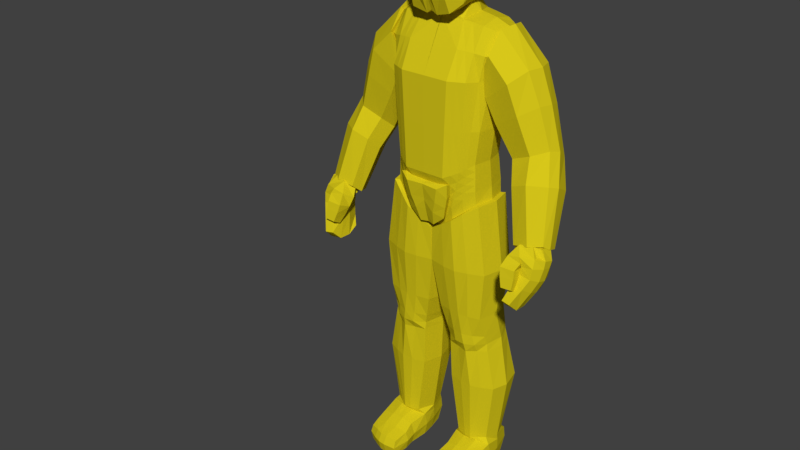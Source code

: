 # Source: spartan_shield.blend  (saved by Blender 2.79.0; exported with 4.5.12 LTS)
import bpy
from mathutils import Matrix  # noqa: F401  (used for matrix-valued properties, if any)

bpy.ops.wm.read_factory_settings(use_empty=True)
scene = bpy.context.scene
scene.name = 'Scene'

# ---- collections
col_collection_1 = bpy.data.collections.new('Collection 1'); scene.collection.children.link(col_collection_1)

# ---- materials (node trees are filled in below, after node groups)
mat_material = bpy.data.materials.new('Material')
mat_material.alpha_threshold = 0.0
mat_material.use_transparent_shadow = False
mat_material.diffuse_color = (0.6825, 0.5724, 0.01018, 1.0)
mat_material.roughness = 0.5
mat_material.line_color = (0.0, 0.0, 0.0, 1.0)

# ---- material node trees

# ---- world
world_world = bpy.data.worlds.new('World'); scene.world = world_world
world_world.color = (0.05088, 0.05088, 0.05088)
world_world.use_sun_shadow = False
world_world.sun_shadow_jitter_overblur = 0.0
world_world.cycles.sampling_method = 'MANUAL'

# ---- meshes
me_cube_001 = bpy.data.meshes.new('Cube.001')
me_cube_001.from_pydata([(0.2054, -0.1247, 1.868), (0.09511, -0.08935, 1.514), (0.1122, 0.08661, 1.558), (0.09622, -0.2713, 1.683), (0.0923, -0.258, 1.893), (0.2069, -0.1243, 1.733), (0.1651, -0.1861, 1.855), (0.1813, -0.2004, 1.732), (0.1012, 0.1175, 1.588), (0.1699, -0.1975, 1.886), (0.08791, -0.2113, 1.96), (-0.03841, -0.1041, 2.055), (-0.03819, 0.08399, 2.063), (-0.01745, -0.1172, 1.493), (0.01395, 0.14, 1.556), (0.1056, -0.01343, 1.52), (0.09802, -0.281, 1.78), (-0.00173, -0.2998, 1.634), (0.009189, -0.2785, 1.9), (0.2096, -0.1358, 1.788), (-0.03627, 0.1847, 1.692), (-0.03753, 0.1993, 1.9), (0.1352, -0.1857, 1.937), (0.1786, -0.2127, 1.787), (-0.01363, 0.136, 1.576), (-0.03812, 0.1541, 1.993), (-0.02, -0.2329, 1.49), (-0.01493, -0.2236, 1.975), (-0.03822, -0.005193, 2.09), (0.01025, -0.3056, 1.775), (-0.0363, 0.2129, 1.796), (0.335, -0.1393, 0.2325), (0.4079, -0.01466, 1.351), (0.3352, 0.163, 0.2356), (0.3966, 0.1817, 1.348), (-0.01121, 0.2536, -0.01336), (0.008618, 0.2461, 1.431), (-0.01346, -0.161, -0.05703), (0.001286, -0.1124, 1.424), (0.3601, 0.133, 0.6874), (0.3291, 0.1337, 0.4405), (0.3911, -0.07214, 1.06), (0.3614, -0.1478, 0.6896), (0.33, -0.145, 0.4386), (3.353e-05, -0.3021, 1.048), (5.127e-05, -0.296, 0.6914), (-0.0002009, -0.2885, 0.3396), (0.009943, 0.3772, 1.044), (0.009333, 0.3877, 0.6895), (0.01006, 0.3312, 0.3428), (0.1137, 0.2439, 1.41), (0.04448, -0.1876, -0.05747), (0.03676, 0.2844, -0.03341), (0.1685, -0.1031, 1.414), (0.1583, -0.2867, 0.3381), (0.1726, -0.2948, 0.6909), (0.1634, 0.2695, 0.3448), (0.1604, 0.3603, 0.6724), (0.1566, 0.3193, 1.045), (0.08107, -0.09571, 1.458), (0.003258, -0.1003, 1.45), (0.01051, 0.1443, 1.557), (0.1271, 0.09234, 1.554), (0.02832, 0.1959, -0.09932), (0.03106, -0.156, -0.1056), (0.3406, -0.1349, 0.1315), (0.3438, 0.1574, 0.1318), (0.3181, 0.2005, 1.39), (0.1912, -0.2173, 0.09887), (0.2554, 0.2048, 0.3913), (0.2868, 0.309, 0.6759), (0.3164, 0.2501, 1.036), (0.1942, 0.2771, 0.1117), (0.3185, -0.08699, 1.393), (0.2565, -0.2319, 0.387), (0.2803, -0.2372, 0.689), (0.1904, 0.2395, 0.009399), (0.1847, -0.1933, 0.002043), (0.3648, 0.01235, 0.2386), (0.426, 0.08044, 1.367), (0.002415, 0.03577, -0.08218), (0.3569, -0.006786, 0.4387), (0.3876, -0.008815, 0.6854), (0.4196, 0.04152, 1.007), (0.1894, 0.06987, 1.44), (-0.0003894, 0.04973, -0.06057), (0.4144, 0.2152, 1.202), (0.1475, 0.02154, 1.526), (0.3755, 0.01219, 0.1374), (0.003429, 0.01875, -0.1053), (0.3244, 0.05511, 1.422), (0.0006314, -0.2048, 1.243), (0.009922, 0.3462, 1.235), (0.1951, -0.2043, 1.242), (0.1899, 0.2823, 1.249), (0.3101, -0.1709, 1.23), (0.3143, 0.2363, 1.227), (0.3891, 0.1633, 1.058), (0.416, -0.1158, 1.214), (0.911, -0.1327, -0.006327), (0.9014, -0.1654, 0.0206), (0.8446, -0.08963, -0.06514), (0.7845, -0.1099, -0.07354), (0.8427, -0.2127, 0.02135), (0.7618, -0.2003, -0.008549), (0.7628, -0.1611, -0.0563), (0.9064, -0.09604, -0.02987), (0.8742, -0.0627, 0.002036), (0.8796, -0.2211, 0.029), (0.8337, -0.06261, -0.01813), (0.7921, -0.2251, 0.01747), (0.7484, -0.1802, -0.009875), (0.7528, -0.1472, -0.0466), (0.9253, -0.128, 0.01448), (0.9276, -0.2008, 0.01722), (0.7741, -0.1902, -0.06222), (0.9228, -0.2422, -0.02997), (0.9394, -0.2185, -0.03894), (0.7643, -0.1618, -0.07597), (0.3328, 0.1472, 0.3397), (0.333, -0.1416, 0.3355), (-0.03854, -0.2097, 0.1614), (0.002843, 0.3264, 0.1605), (0.1074, 0.3211, 0.1624), (0.2258, -0.2242, 0.2409), (0.2271, 0.2546, 0.2549), (0.361, 0.002786, 0.3389), (0.3347, 0.1542, 0.2862), (0.3343, -0.14, 0.2827), (-0.03858, -0.1867, 0.06887), (-0.002656, 0.3128, 0.0599), (0.07583, 0.3056, 0.06806), (0.2091, -0.2208, 0.1692), (0.2128, 0.2578, 0.1823), (0.363, 0.007495, 0.2871), (0.3306, 0.1408, 0.3926), (0.3318, -0.1428, 0.388), (-0.02307, -0.2554, 0.2678), (0.006394, 0.3217, 0.2573), (0.1352, 0.307, 0.2589), (0.1174, -0.2625, 0.2764), (0.2423, -0.2271, 0.3126), (0.2387, 0.2297, 0.3298), (0.3589, -0.001899, 0.3904), (0.3665, 0.1923, 1.364), (0.2617, -0.1819, 0.1647), (0.2922, 0.1702, 0.4173), (0.322, 0.1664, 0.6868), (0.2614, -0.17, 0.06269), (0.264, 0.2227, 0.1737), (0.3719, -0.04998, 1.367), (0.2927, -0.1905, 0.413), (0.3216, -0.1931, 0.6896), (0.2674, 0.2034, 0.06799), (0.3829, 0.06755, 1.391), (0.3642, 0.2285, 1.206), (0.3472, 0.2195, 1.035), (0.3741, -0.1403, 1.213), (0.2783, -0.1858, 0.2877), (0.2772, 0.2048, 0.2981), (0.2714, 0.2097, 0.2348), (0.2706, -0.1835, 0.2252), (0.2861, -0.1875, 0.35), (0.2817, 0.1893, 0.3612), (0.1225, 0.2827, 0.04111), (0.2384, -0.0923, 1.407), (0.209, -0.2595, 0.3627), (0.2276, -0.2666, 0.6899), (0.1147, 0.2309, -0.05263), (0.2131, 0.2201, 1.403), (0.1354, -0.2029, 0.02373), (0.2085, 0.2383, 0.3672), (0.2204, 0.3303, 0.6599), (0.1099, -0.1852, -0.05771), (0.2465, 0.06244, 1.434), (0.2505, 0.2527, 1.249), (0.2513, -0.1882, 1.237), (0.17, 0.2869, 0.2076), (0.1817, -0.2232, 0.1956), (0.1607, -0.2129, 0.1131), (0.1451, 0.2824, 0.1257), (0.1879, 0.2679, 0.2959), (0.1931, -0.2453, 0.2837), (0.1885, -0.3014, 1.047), (0.2461, -0.2738, 1.047), (0.3506, -0.1618, 1.04), (0.303, -0.2447, 1.046), (-0.02365, -0.2575, 0.05302), (-0.01765, -0.2238, -0.06045), (0.05616, -0.2449, -0.06397), (0.07476, -0.2808, 0.05), (-0.01672, -0.3041, 0.259), (-0.02234, -0.2815, 0.1451), (0.1292, -0.3161, 0.2569), (0.1051, -0.2991, 0.1416), (0.1883, -0.2684, 0.1824), (0.1675, -0.2579, 0.09955), (0.1976, -0.2842, 0.2983), (0.1454, -0.2433, 0.01), (0.3647, -0.2648, -2.168), (0.2665, -0.2785, -1.97), (0.367, -0.2814, -1.971), (0.2663, -0.2648, -2.168), (0.48, -0.1706, -2.053), (0.1512, -0.2611, -2.062), (0.3156, -0.1709, -2.167), (0.3153, -0.1894, -1.94), (0.459, -0.2651, -2.148), (0.1698, -0.269, -1.991), (0.4592, -0.183, -1.959), (0.1853, -0.1699, -2.147), (0.35, 0.2668, -2.035), (0.4799, -0.2656, -2.062), (0.2745, -0.4199, -2.068), (0.1626, -0.169, -2.053), (0.3898, -0.3903, -2.069), (0.2812, 0.2668, -2.035), (0.3157, 0.2668, -2.035), (0.3329, -0.4125, -2.068), (0.3157, -0.2652, -2.169), (0.3168, -0.2797, -1.97), (0.3156, 0.08008, -2.167), (0.3578, 0.08014, -2.167), (0.3156, -0.02511, -2.163), (0.3655, -0.02494, -2.163), (0.3193, -0.07607, -1.914), (0.2627, -0.07677, -1.916), (0.327, -0.3865, -2.004), (0.3805, -0.3658, -2.004), (0.328, -0.393, -2.15), (0.2715, -0.3976, -2.153), (0.319, 0.2524, -1.937), (0.2805, 0.2527, -1.938), (0.3156, 0.2144, -2.159), (0.3502, 0.2143, -2.158), (0.167, 0.09277, -2.038), (0.2734, 0.08013, -2.167), (0.4642, 0.09272, -2.038), (0.1512, -0.01839, -2.038), (0.4798, -0.01574, -2.038), (0.2656, -0.02501, -2.163), (0.3738, -0.06895, -1.908), (0.4696, -0.03858, -1.926), (0.4642, 0.09134, -1.951), (0.4609, -0.02124, -2.141), (0.4591, -0.1712, -2.146), (0.1587, -0.04013, -1.933), (0.1851, -0.1831, -1.958), (0.1695, -0.02331, -2.14), (0.1869, 0.08806, -2.146), (0.271, -0.3907, -2.002), (0.3816, -0.3692, -2.153), (0.4554, -0.3365, -2.145), (0.4662, -0.3482, -2.072), (0.4578, -0.3341, -2.016), (0.4588, -0.2762, -1.99), (0.4442, 0.08807, -2.146), (0.4188, 0.2091, -2.147), (0.4236, 0.2512, -2.034), (0.4254, 0.2341, -1.935), (0.3572, 0.2501, -1.931), (0.281, 0.2143, -2.158), (0.2124, 0.2091, -2.147), (0.2075, 0.2512, -2.034), (0.2061, 0.2369, -1.944), (0.1667, 0.09096, -1.954), (0.1814, -0.3883, -2.012), (0.1765, -0.4092, -2.07), (0.1831, -0.3964, -2.143), (0.1711, -0.2625, -2.147), (0.4602, 0.05628, -0.9263), (0.05814, 0.05259, -0.9484), (0.4749, 0.07424, -1.061), (0.07779, 0.07204, -1.08), (0.2705, 0.2479, -0.9179), (0.2688, -0.1619, -0.9344), (0.2901, 0.2671, -1.066), (0.2915, -0.1348, -1.089), (0.3272, -0.1149, -1.394), (0.2397, -0.1096, -1.395), (0.3261, 0.3042, -1.392), (0.4061, 0.2783, -1.391), (0.229, 0.238, -0.3917), (0.3279, 0.2124, -0.3908), (0.2278, -0.2187, -0.3924), (0.1268, -0.2115, -0.3922), (0.2833, -0.1531, -1.02), (0.2026, -0.1447, -1.021), (0.2828, 0.2587, -0.9954), (0.3494, 0.2316, -0.9945), (0.2411, -0.1739, -0.7646), (0.1604, -0.1664, -0.7661), (0.2434, 0.2246, -0.7533), (0.3221, 0.1991, -0.7536), (0.1944, -0.2263, 0.0009551), (0.1053, -0.2148, -0.05774), (0.1978, 0.2712, 0.0063), (0.2733, 0.2338, 0.06694), (0.3264, 0.237, -1.891), (0.3725, 0.2144, -1.881), (0.3262, -0.08731, -1.901), (0.2763, -0.08534, -1.898), (0.0879, 0.07204, -1.399), (0.4071, -0.08808, -1.393), (0.5357, 0.07262, -1.389), (0.24, 0.2981, -1.392), (0.4962, 0.2371, -1.39), (0.4954, -0.04763, -1.391), (0.1341, -0.08615, -1.396), (0.1223, 0.2341, -1.071), (0.1258, 0.229, -0.3919), (0.4814, 0.01223, -0.3882), (0.3244, -0.1916, -0.3915), (-0.04683, 0.007143, -0.3905), (0.07625, 0.07424, -1.017), (0.3582, -0.1211, -1.016), (0.4623, 0.07786, -0.996), (0.2105, 0.2516, -0.9971), (0.4208, 0.1931, -0.9947), (0.4348, 0.2, -1.063), (0.4281, -0.05425, -1.009), (0.4362, -0.05834, -1.072), (0.1164, -0.09318, -1.02), (0.1221, -0.09613, -1.083), (0.1223, 0.2277, -1.003), (0.1009, 0.2147, -0.9313), (0.01367, 0.007147, -0.7747), (0.3181, -0.1625, -0.7654), (0.4544, 0.01113, -0.7614), (0.161, 0.2163, -0.754), (0.4138, 0.1574, -0.7565), (0.4193, 0.1814, -0.9204), (0.4104, -0.1357, -0.7664), (0.4232, -0.0789, -0.9366), (0.05752, -0.1403, -0.771), (0.09886, -0.1075, -0.9459), (0.05507, 0.1874, -0.7627), (-0.003983, 0.1987, -0.3911), (-0.02981, 0.01984, -0.1057), (0.2693, -0.2001, 0.06302), (0.4121, 0.01218, 0.1374), (0.01198, 0.24, -0.1147), (0.1055, 0.2577, -0.05355), (0.3744, 0.176, 0.1317), (0.4419, 0.1693, -0.39), (0.374, -0.152, 0.1318), (0.4407, -0.1461, -0.3902), (0.0111, -0.199, -0.1194), (-0.002284, -0.1849, -0.3908), (0.1334, 0.2735, -1.394), (0.202, -0.06705, -1.89), (0.16, 0.07759, -1.907), (0.1961, 0.2118, -1.892), (0.2759, 0.2355, -1.889), (0.4351, -0.02538, -1.88), (0.3718, -0.06567, -1.887), (0.4386, 0.1709, -1.886), (0.4678, 0.07747, -1.902), (0.3652, -0.1709, -2.166), (0.2715, -0.1892, -1.94), (0.3651, -0.1895, -1.94), (0.2717, -0.1709, -2.166), (0.195, 0.2405, -0.9199), (0.3435, -0.1324, -0.9367), (0.1885, -0.1485, -0.938), (0.341, 0.2213, -0.9176), (0.2163, 0.2601, -1.068), (0.3647, -0.08884, -1.082), (0.2123, -0.1113, -1.088), (0.3586, 0.2405, -1.065), (0.4515, 0.08008, 1.396), (0.4174, -0.03156, 1.378), (0.3078, 0.04032, 0.9782), (0.3104, -0.1188, 1.033), (0.4131, 0.1995, 1.374), (0.3882, 0.2525, 1.207), (0.6787, 0.08156, 1.152), (0.6469, -0.03402, 1.149), (0.5431, 0.2608, 1.059), (0.3726, 0.2052, 0.9214), (0.5666, -0.1584, 1.071), (0.3768, -0.1218, 0.9209), (0.3449, 0.04008, 0.8626), (0.6364, 0.2127, 1.143), (0.4507, -0.09962, 0.7534), (0.4142, 0.03138, 0.6855), (0.5355, 0.03394, 0.4398), (0.7283, 0.2057, 0.8845), (0.767, 0.08146, 0.9157), (0.8505, 0.08501, 0.6044), (0.3067, 0.1992, 1.031), (0.4098, -0.1534, 1.227), (0.8177, 0.00842, 0.6214), (0.72, 0.215, 0.4737), (0.6005, 0.169, 0.4135), (0.7277, -0.09164, 0.5939), (0.5762, -0.0672, 0.5284), (0.8205, 0.194, 0.531), (0.5975, -0.05938, 0.2812), (0.701, -0.1544, -0.06689), (0.9224, -0.01903, 0.3958), (0.9591, -0.1365, -0.00318), (0.7787, 0.1258, 0.2605), (0.9003, 0.11, 0.3285), (0.9405, -0.04712, -0.03877), (0.6189, 0.2387, 0.8059), (0.4518, 0.1895, 0.7163), (0.6361, -0.1314, 0.8599), (0.7356, -0.01703, 0.9178), (0.9343, -0.1888, 0.03077), (0.8537, -0.03933, -0.08452), (0.7436, -0.05958, -0.08961), (0.8477, -0.2517, 0.02614), (0.7261, -0.2306, -0.004904), (0.635, -0.15, 0.372), (0.6735, 0.09356, 0.2452), (0.7625, -0.1753, 0.4248), (0.8864, -0.08704, 0.4151), (0.1189, 0.2416, 1.906), (-0.01099, 0.2668, 1.918), (0.1183, 0.2006, 2.015), (0.2058, 0.177, 1.89), (0.1252, 0.2487, 1.79), (0.2564, -0.1331, 1.901), (0.2748, -0.006662, 1.931), (0.2164, -0.2043, 1.893), (0.2394, -0.1461, 1.786), (0.1407, -0.09652, 1.481), (0.1294, -0.006408, 1.487), (0.2407, -0.09758, 1.607), (0.1489, -0.2311, 1.474), (0.01412, -0.09142, 1.457), (0.1318, -0.1309, 2.096), (0.1423, -0.005074, 2.132), (-0.01627, -0.1374, 2.118), (0.1145, -0.2369, 2.002), (0.1312, 0.1166, 2.099), (-0.01411, 0.1224, 2.124), (0.2278, 0.1025, 2.014), (0.159, 0.08015, 1.512), (0.1417, 0.1658, 1.573), (0.2485, 0.06599, 1.593), (0.1324, -0.3041, 1.661), (0.229, -0.2153, 1.716), (0.03883, -0.3098, 1.617), (0.2603, -0.1298, 1.694), (0.2665, -0.01483, 1.663), (0.2713, 0.08487, 1.676), (0.2382, 0.1574, 1.69), (0.2596, 0.1105, 1.785), (0.2574, 0.1071, 1.904), (0.1367, 0.2235, 1.676), (-0.001328, 0.2476, 1.669), (-0.01392, 0.2143, 2.032), (0.1888, 0.1653, 1.972), (0.2169, 0.1757, 1.787), (0.2188, 0.1376, 1.618), (0.2358, -0.01431, 1.588), (0.2476, -0.005625, 2.036), (0.1734, -0.2084, 1.97), (0.22, -0.1791, 1.541), (0.04051, -0.2197, 1.445), (-0.0009844, 0.1754, 1.555), (-0.01503, -0.2484, 2.017), (-0.01336, -0.004294, 2.162), (0.003122, 0.2802, 1.793), (0.2715, -0.1253, 1.914), (0.2972, -0.005194, 1.926), (0.283, -0.1363, 1.785), (0.2727, -0.123, 1.68), (0.2866, -0.01331, 1.666), (0.2826, 0.08535, 1.672), (0.2813, 0.1064, 1.783), (0.2671, 0.1068, 1.912), (0.3125, -0.009213, 1.785), (0.161, 0.424, 1.045), (0.1455, 0.462, 0.6679), (0.1717, 0.3341, 1.247), (0.2197, 0.4449, 0.6608), (0.2799, 0.4208, 0.6635), (0.2464, 0.401, 1.044), (0.3127, 0.362, 1.039), (0.3221, 0.28, 1.233), (0.2537, 0.3105, 1.246), (0.9304, -0.2745, -0.03313), (0.9359, -0.3026, -0.08995), (0.9163, -0.04416, -0.09982), (0.9303, -0.06015, -0.1469), (0.8129, -0.1068, -0.316), (0.8887, -0.1145, -0.333), (0.9229, -0.2845, -0.2815), (0.8938, -0.3527, -0.2399), (0.9238, -0.08724, -0.2377), (0.9277, -0.3154, -0.1679), (0.8361, -0.08195, -0.2276), (0.7729, -0.4076, -0.34), (0.8124, -0.3443, -0.2206), (0.9617, -0.2548, -0.1962), (0.8377, -0.3146, -0.1552), (0.8105, -0.0507, -0.1152), (0.8455, -0.05813, -0.1545), (0.7789, -0.2077, -0.2707), (0.8491, -0.2458, -0.4282), (0.83, -0.1541, -0.3992), (0.796, -0.1797, -0.198), (0.767, -0.1519, -0.377), (0.7411, -0.1251, -0.02089), (0.8273, -0.03071, -0.04051), (0.7572, -0.3358, -0.4096), (0.8804, -0.2276, 0.03716), (0.7869, -0.249, 0.02644), (0.898, -0.03493, -0.01207), (0.849, -0.3098, -0.09707), (0.9741, -0.2241, -0.1095), (0.7991, -0.1574, -0.1406), (0.9217, -0.2136, -0.3068), (0.9622, -0.1848, -0.2159), (0.779, -0.2735, -0.25), (0.8506, -0.3389, -0.4206), (0.7967, -0.25, -0.177), (0.7308, -0.1822, -0.009259), (0.7555, -0.241, -0.4129), (0.951, -0.1195, 0.007645), (0.9404, -0.199, 0.02041), (0.9742, -0.1532, -0.1273), (0.7993, -0.2274, -0.1236), (0.9793, -0.1359, -0.07784), (0.9759, -0.2115, -0.05458), (0.7544, -0.147, -0.09838), (0.7591, -0.3391, -0.2805), (0.7582, -0.4072, -0.2439), (0.7366, -0.391, -0.1744), (0.7239, -0.3741, -0.1104), (0.7173, -0.2742, -0.1537), (0.7368, -0.2948, -0.2103), (0.8379, -0.3385, -0.2772), (0.8417, -0.2688, -0.1562), (0.8431, -0.2914, -0.202), (0.8391, -0.4051, -0.2402), (0.8383, -0.3741, -0.1072), (0.8433, -0.388, -0.1659), (0.7433, -0.3159, -0.04155), (0.7684, -0.1943, -0.08603), (0.8345, -0.3138, -0.02649), (0.8316, -0.2243, -0.1224), (0.8543, -0.3269, -0.0653), (0.7091, -0.2344, -0.09016), (0.8375, -0.4137, -0.3497)], [], [(0, 6, 22, 9), (0, 9, 23, 19), (15, 87, 62, 2), (5, 7, 443, 445), (27, 10, 435, 463), (3, 17, 444, 442), (20, 30, 465, 452), (13, 1, 427, 431), (2, 14, 24, 8), (10, 22, 459, 435), (19, 5, 445, 426), (1, 59, 87, 15), (22, 6, 425, 459), (3, 7, 23, 16), (3, 16, 29, 17), (8, 24, 462, 440), (4, 16, 23, 9), (4, 9, 22, 10), (4, 10, 27, 18), (4, 18, 29, 16), (7, 3, 442, 443), (12, 28, 464, 437), (5, 19, 23, 7), (1, 15, 428, 427), (25, 12, 437, 453), (15, 2, 439, 428), (0, 19, 426, 423), (30, 21, 419, 465), (11, 27, 463, 434), (21, 25, 453, 419), (17, 26, 461, 444), (28, 11, 434, 464), (2, 8, 440, 439), (6, 0, 423, 425), (26, 13, 431, 461), (24, 20, 452, 462), (155, 144, 34, 86), (50, 36, 61, 62), (93, 53, 38, 91), (140, 54, 46, 137), (54, 55, 45, 46), (143, 81, 43, 136), (81, 82, 42, 43), (82, 83, 41, 42), (163, 146, 40, 135), (146, 147, 39, 40), (147, 156, 97, 39), (48, 47, 58, 57), (49, 48, 57, 56), (138, 49, 56, 139), (166, 167, 55, 54), (182, 166, 54, 140), (176, 165, 53, 93), (174, 84, 53, 165), (80, 85, 51, 37), (92, 36, 50, 94), (38, 53, 59, 60), (84, 50, 62, 87), (149, 33, 66, 153), (78, 31, 65, 88), (170, 51, 64, 173), (85, 52, 63, 89), (145, 68, 77, 148), (164, 72, 76, 168), (154, 90, 73, 150), (157, 150, 73, 95), (162, 151, 74, 141), (151, 152, 75, 74), (71, 70, 479, 481), (171, 172, 70, 69), (181, 171, 69, 142), (175, 169, 67, 96), (144, 67, 90, 154), (51, 85, 89, 64), (33, 78, 88, 66), (53, 84, 87, 59), (13, 60, 59, 1), (35, 52, 85, 80), (169, 50, 84, 174), (39, 97, 83, 82), (40, 39, 82, 81), (135, 40, 81, 143), (172, 57, 476, 478), (47, 92, 94, 58), (156, 155, 86, 97), (86, 34, 374, 375), (105, 104, 413, 399), (104, 103, 412, 413), (79, 32, 371, 370), (41, 83, 372, 373), (98, 41, 373, 391), (101, 102, 411, 410), (100, 99, 401, 409), (97, 86, 375, 390), (106, 101, 410, 404), (102, 105, 399, 411), (99, 106, 404, 401), (34, 79, 370, 374), (83, 97, 390, 372), (103, 100, 409, 412), (32, 98, 391, 371), (32, 98, 41, 83, 97, 86, 34, 79), (117, 114, 108, 116), (115, 111, 112, 118), (115, 118, 528, 542), (99, 113, 107, 106), (106, 107, 109, 101), (101, 109, 112, 102), (102, 112, 111, 105), (105, 111, 110, 104), (104, 110, 108, 103), (103, 108, 114, 100), (100, 114, 113, 99), (2, 62, 61, 14), (127, 119, 126, 134), (180, 177, 125, 133), (161, 158, 124, 132), (179, 178, 195, 196), (130, 122, 123, 131), (160, 159, 119, 127), (134, 126, 120, 128), (178, 182, 197, 195), (170, 179, 196, 198), (78, 134, 128, 31), (149, 160, 127, 33), (35, 130, 131, 52), (140, 137, 191, 193), (145, 161, 132, 68), (164, 180, 133, 72), (33, 127, 134, 78), (119, 135, 143, 126), (177, 181, 142, 125), (158, 162, 141, 124), (121, 129, 187, 192), (122, 138, 139, 123), (159, 163, 135, 119), (126, 143, 136, 120), (137, 121, 192, 191), (125, 142, 163, 159), (120, 136, 162, 158), (31, 128, 161, 145), (72, 133, 160, 149), (133, 125, 159, 160), (128, 120, 158, 161), (71, 96, 155, 156), (34, 144, 154, 79), (43, 42, 152, 151), (136, 43, 151, 162), (98, 32, 150, 157), (79, 154, 150, 32), (31, 145, 148, 65), (72, 149, 153, 76), (70, 71, 156, 147), (69, 70, 147, 146), (142, 69, 146, 163), (96, 67, 144, 155), (124, 141, 182, 178), (123, 139, 181, 177), (52, 131, 180, 164), (68, 132, 179, 170), (132, 124, 178, 179), (131, 123, 177, 180), (94, 175, 483, 477), (67, 169, 174, 90), (94, 50, 169, 175), (139, 56, 171, 181), (56, 57, 172, 171), (175, 96, 482, 483), (52, 164, 168, 63), (68, 170, 173, 77), (90, 174, 165, 73), (95, 73, 165, 176), (141, 74, 166, 182), (74, 75, 167, 166), (113, 114, 523, 522), (117, 116, 484, 527), (114, 117, 527, 523), (111, 115, 542, 520), (109, 107, 511, 507), (116, 108, 509, 484), (107, 113, 522, 511), (112, 109, 507, 506), (55, 183, 44, 45), (167, 184, 183, 55), (152, 185, 186, 75), (185, 157, 95, 186), (184, 176, 93, 183), (183, 93, 91, 44), (41, 98, 157, 185), (42, 41, 185, 152), (186, 95, 176, 184), (75, 186, 184, 167), (196, 195, 194, 190), (190, 194, 192, 187), (189, 190, 187, 188), (198, 196, 190, 189), (195, 197, 193, 194), (194, 193, 191, 192), (51, 170, 198, 189), (37, 51, 189, 188), (129, 37, 188, 187), (182, 140, 193, 197), (298, 231, 232, 353), (262, 261, 236, 249), (249, 236, 240, 248), (269, 202, 230, 268), (263, 264, 232, 216), (350, 246, 226, 301), (262, 263, 216, 261), (229, 218, 213, 230), (210, 361, 202, 269), (206, 359, 200, 220), (225, 226, 359, 206), (248, 240, 361, 210), (336, 329, 362, 325), (290, 291, 364, 275), (324, 317, 366, 309), (286, 287, 368, 277), (280, 281, 299, 298), (282, 283, 293, 292), (274, 365, 289, 288), (296, 297, 283, 282), (276, 369, 281, 280), (321, 367, 303, 307), (345, 339, 312, 346), (333, 363, 315, 320), (346, 312, 327, 332), (307, 303, 355, 354), (217, 231, 260, 211), (219, 199, 251, 229), (221, 222, 224, 223), (233, 234, 222, 221), (356, 259, 260, 299), (255, 201, 228, 254), (253, 254, 228, 215), (300, 225, 241, 355), (252, 253, 215, 251), (233, 217, 211, 234), (209, 360, 201, 255), (205, 358, 199, 219), (223, 224, 358, 205), (242, 241, 360, 209), (110, 111, 520, 510), (108, 110, 510, 509), (118, 112, 506, 528), (332, 327, 363, 333), (292, 293, 365, 274), (320, 315, 367, 321), (288, 289, 369, 276), (289, 318, 319, 369), (316, 320, 321, 272), (287, 322, 323, 368), (314, 324, 309, 273), (315, 286, 277, 367), (317, 288, 276, 366), (322, 314, 273, 323), (318, 316, 272, 319), (293, 330, 331, 365), (328, 332, 333, 270), (291, 334, 335, 364), (326, 336, 325, 271), (327, 290, 275, 363), (329, 292, 274, 362), (334, 326, 271, 335), (330, 328, 270, 331), (204, 208, 247, 214), (269, 204, 214, 210), (244, 239, 203, 245), (240, 223, 205, 361), (241, 225, 206, 360), (226, 246, 247, 359), (224, 244, 245, 358), (239, 242, 209, 203), (203, 209, 255, 212), (358, 245, 207, 199), (359, 247, 208, 200), (267, 266, 208, 204), (360, 206, 220, 201), (361, 205, 219, 202), (268, 267, 204, 269), (245, 203, 212, 207), (249, 235, 263, 262), (234, 211, 258, 257), (207, 212, 253, 252), (230, 213, 267, 268), (256, 237, 239, 244), (210, 214, 238, 248), (257, 258, 237, 256), (248, 238, 235, 249), (251, 215, 218, 229), (261, 216, 217, 233), (357, 243, 259, 356), (354, 242, 243, 357), (355, 241, 242, 354), (301, 226, 225, 300), (216, 232, 231, 217), (215, 228, 227, 218), (202, 219, 229, 230), (201, 220, 227, 228), (299, 260, 231, 298), (236, 221, 223, 240), (261, 233, 221, 236), (353, 232, 264, 352), (238, 246, 265, 235), (352, 264, 265, 351), (234, 257, 256, 222), (258, 259, 243, 237), (214, 247, 246, 238), (237, 243, 242, 239), (222, 256, 244, 224), (351, 265, 246, 350), (200, 208, 266, 250), (199, 207, 252, 251), (213, 250, 266, 267), (212, 255, 254, 253), (211, 260, 259, 258), (235, 265, 264, 263), (308, 302, 351, 350), (306, 304, 357, 356), (344, 311, 328, 330), (348, 313, 326, 334), (331, 270, 316, 318), (335, 271, 314, 322), (347, 338, 313, 348), (343, 340, 311, 344), (319, 272, 304, 306), (323, 273, 302, 308), (303, 278, 300, 355), (305, 280, 298, 353), (310, 282, 292, 329), (312, 284, 290, 327), (362, 274, 288, 317), (363, 275, 286, 315), (339, 294, 284, 312), (342, 296, 282, 310), (366, 276, 280, 305), (367, 277, 278, 303), (273, 309, 349, 302), (368, 323, 308, 279), (272, 321, 307, 304), (369, 319, 306, 281), (297, 343, 344, 283), (340, 345, 346, 311), (295, 347, 348, 285), (338, 341, 337, 313), (271, 325, 324, 314), (364, 335, 322, 287), (270, 333, 320, 316), (365, 331, 318, 289), (313, 337, 336, 326), (285, 348, 334, 291), (311, 346, 332, 328), (283, 344, 330, 293), (281, 306, 356, 299), (304, 307, 354, 357), (279, 308, 350, 301), (302, 349, 352, 351), (64, 89, 338, 347), (88, 65, 345, 340), (148, 77, 294, 339), (65, 148, 339, 345), (77, 173, 295, 294), (153, 66, 343, 297), (168, 76, 296, 342), (66, 88, 340, 343), (76, 153, 297, 296), (173, 64, 347, 295), (63, 168, 342, 341), (89, 63, 341, 338), (220, 200, 250, 227), (218, 227, 250, 213), (349, 305, 353, 352), (337, 310, 329, 336), (325, 362, 317, 324), (341, 342, 310, 337), (309, 366, 305, 349), (277, 368, 279, 278), (294, 295, 285, 284), (275, 364, 287, 286), (284, 285, 291, 290), (278, 279, 301, 300), (385, 406, 394, 386), (406, 405, 393, 394), (384, 385, 386, 396), (387, 388, 389, 397), (372, 390, 379, 382), (371, 391, 380, 377), (391, 373, 381, 380), (370, 371, 377, 376), (375, 374, 383, 378), (374, 370, 376, 383), (373, 372, 382, 381), (390, 375, 378, 379), (415, 402, 410, 411), (414, 398, 399, 413), (403, 400, 401, 404), (402, 403, 404, 410), (408, 407, 395, 392), (407, 384, 396, 395), (388, 408, 392, 389), (405, 387, 397, 393), (398, 415, 411, 399), (417, 416, 412, 409), (416, 414, 413, 412), (400, 417, 409, 401), (389, 392, 417, 400), (395, 396, 414, 416), (392, 395, 416, 417), (386, 394, 415, 398), (393, 397, 403, 402), (397, 389, 400, 403), (396, 386, 398, 414), (394, 393, 402, 415), (378, 383, 387, 405), (376, 377, 408, 388), (380, 381, 384, 407), (377, 380, 407, 408), (383, 376, 388, 387), (381, 382, 385, 384), (379, 378, 405, 406), (382, 379, 406, 385), (418, 422, 465, 419), (418, 419, 453, 420), (418, 420, 454, 421), (418, 421, 455, 422), (426, 445, 469, 468), (423, 424, 458, 425), (427, 428, 457, 429), (427, 429, 460, 430), (427, 430, 461, 431), (432, 425, 458, 433), (432, 433, 464, 434), (432, 434, 463, 435), (432, 435, 459, 425), (436, 438, 454, 420), (436, 420, 453, 437), (436, 437, 464, 433), (436, 433, 458, 438), (439, 440, 456, 441), (439, 441, 457, 428), (442, 430, 460, 443), (442, 444, 461, 430), (445, 429, 457, 446), (424, 423, 466, 467), (445, 443, 460, 429), (447, 441, 456, 448), (447, 448, 455, 449), (423, 426, 468, 466), (447, 446, 457, 441), (450, 449, 455, 421), (450, 421, 454, 438), (450, 438, 458, 424), (447, 449, 472, 471), (451, 440, 462, 452), (451, 452, 465, 422), (451, 422, 455, 448), (451, 448, 456, 440), (466, 468, 474, 467), (469, 470, 474, 468), (471, 472, 474, 470), (473, 467, 474, 472), (450, 424, 467, 473), (446, 447, 471, 470), (449, 450, 473, 472), (445, 446, 470, 469), (478, 480, 481, 479), (480, 483, 482, 481), (475, 477, 483, 480), (476, 475, 480, 478), (70, 172, 478, 479), (57, 58, 475, 476), (96, 71, 481, 482), (58, 94, 477, 475), (491, 493, 498, 496), (488, 494, 492, 489), (505, 488, 489, 503), (501, 504, 494, 488), (484, 509, 510, 543), (494, 500, 487, 492), (490, 497, 493, 491), (521, 501, 488, 505), (528, 506, 507, 499), (499, 507, 511, 486), (497, 513, 485, 493), (504, 514, 500, 494), (493, 485, 512, 498), (498, 512, 525, 519), (519, 525, 514, 504), (492, 487, 524, 516), (516, 524, 513, 497), (486, 511, 522, 526), (526, 522, 523, 527), (505, 503, 502, 521), (521, 502, 518, 508), (495, 496, 517, 508), (508, 517, 501, 521), (489, 492, 516, 515), (515, 516, 497, 490), (503, 489, 515, 502), (502, 515, 490, 518), (496, 498, 519, 517), (517, 519, 504, 501), (531, 532, 533, 534), (534, 533, 536, 537), (537, 536, 539, 540), (540, 539, 532, 531), (529, 535, 538, 530), (544, 546, 520, 542), (545, 544, 542, 543), (546, 541, 510, 520), (541, 545, 543, 510), (525, 542, 528, 514), (512, 543, 542, 525), (524, 526, 527, 513), (487, 486, 526, 524), (500, 499, 486, 487), (513, 527, 484, 485), (514, 528, 499, 500), (485, 484, 543, 512), (532, 539, 545, 541), (533, 532, 541, 546), (539, 536, 544, 545), (536, 533, 546, 544), (538, 540, 531, 530), (535, 537, 540, 538), (529, 534, 537, 535), (530, 531, 534, 529), (547, 491, 496, 495), (518, 490, 491, 547), (508, 518, 547, 495)])
me_cube_001.materials.append(mat_material)
me_cube_001.use_remesh_preserve_volume = False
me_cube_001.use_remesh_preserve_attributes = False
me_cube_001.use_mirror_vertex_groups = False
me_cube_001.update()
arm_armature = bpy.data.armatures.new('Armature')  # bones are not reproduced

# ---- objects
ob_armature = bpy.data.objects.new('Armature', arm_armature)
ob_cube_001 = bpy.data.objects.new('Cube.001', me_cube_001)

# ---- transforms, parenting, visibility, modifiers, constraints
ob_armature.location = (0.0, 0.0, 2.292)
ob_armature.show_in_front = True
ob_armature.lineart.crease_threshold = 0.0
ob_cube_001.parent = ob_armature
ob_cube_001.matrix_parent_inverse = Matrix(((1.0, 0.0, 0.0, -0.0), (0.0, 1.0, 0.0, -0.0), (0.0, 0.0, 1.0, -2.292), (0.0, 0.0, 0.0, 1.0)))
ob_cube_001.location = (0.0, 0.0, 2.094)
ob_cube_001.lineart.crease_threshold = 0.0
_vg = ob_cube_001.vertex_groups.new(name='Hip')
for _i, _w in zip([31, 33, 35, 37, 43, 45, 46, 48, 49, 51, 52, 54, 55, 56, 63, 64, 68, 69, 72, 74, 76, 77, 80, 85, 89, 119, 120, 121, 122, 123, 124, 125, 127, 128, 129, 130, 131, 132, 133, 135, 136, 137, 138, 139, 140, 141, 142, 145, 146, 148, 149, 151, 153, 158, 159, 160, 161, 162, 163, 164, 166, 167, 168, 170, 171, 173, 177, 178, 179, 180, 181, 182, 187, 188, 189, 190, 191, 192, 193, 194, 195, 196, 197, 198, 285, 294, 295, 296, 297, 338, 339, 341, 342, 347, 348], [0.01788, 0.01785, 0.5187, 0.5331, 0.01502, 0.06334, 0.4655, 0.01385, 0.5431, 0.4953, 0.456, 0.1612, 0.01324, 0.18, 0.1395, 0.1691, 0.144, 0.05906, 0.1495, 0.07207, 0.06461, 0.06648, 0.606, 0.5777, 0.1697, 0.008923, 0.01645, 0.4993, 0.5309, 0.318, 0.1081, 0.1043, 0.01338, 0.01716, 0.5162, 0.5248, 0.387, 0.126, 0.1269, 0.004462, 0.01574, 0.4824, 0.537, 0.249, 0.2447, 0.09006, 0.08167, 0.08096, 0.02953, 0.03324, 0.08367, 0.04355, 0.03231, 0.06225, 0.0566, 0.07014, 0.0716, 0.0529, 0.04307, 0.3027, 0.1167, 0.006621, 0.1021, 0.3196, 0.1195, 0.1178, 0.2111, 0.2182, 0.2689, 0.2569, 0.1653, 0.1674, 0.5162, 0.5331, 0.4953, 0.4118, 0.4824, 0.4993, 0.2447, 0.3282, 0.2182, 0.2689, 0.1674, 0.3196, 0.005124, 0.06648, 0.1178, 0.06461, 0.03231, 0.1697, 0.03324, 0.1395, 0.1021, 0.1691, 0.01025]): _vg.add([_i], _w, 'REPLACE')
_vg = ob_cube_001.vertex_groups.new(name='Spine')
for _i, _w in zip([33, 39, 40, 41, 42, 43, 44, 45, 46, 47, 48, 49, 54, 55, 56, 57, 58, 69, 70, 71, 74, 75, 81, 82, 83, 91, 92, 93, 94, 95, 96, 97, 119, 120, 121, 122, 123, 124, 125, 126, 127, 128, 129, 130, 131, 132, 133, 134, 135, 136, 137, 138, 139, 140, 141, 142, 143, 146, 147, 149, 151, 152, 155, 156, 157, 158, 159, 160, 161, 162, 163, 166, 167, 171, 172, 175, 176, 177, 178, 179, 180, 181, 182, 183, 184, 185, 186, 187, 190, 191, 192, 193, 194, 195, 196, 197, 372, 373, 381, 382, 390, 475, 476, 477, 478, 479, 480, 481, 482, 483], [0.01287, 0.6781, 0.1447, 0.07601, 0.6439, 0.1499, 0.1497, 0.6515, 0.09861, 0.1162, 0.854, 0.1004, 0.07807, 0.6669, 0.07581, 0.7811, 0.1058, 0.1048, 0.727, 0.09905, 0.1062, 0.6547, 0.139, 0.6453, 0.1093, 0.03743, 0.02085, 0.02879, 0.01069, 0.01578, 0.004006, 0.06964, 0.0788, 0.07495, 0.04931, 0.05018, 0.03791, 0.05308, 0.0524, 0.06952, 0.04584, 0.03748, 0.02465, 0.02509, 0.01895, 0.02654, 0.0262, 0.03476, 0.1118, 0.1124, 0.07396, 0.07527, 0.05686, 0.05855, 0.07962, 0.07859, 0.1043, 0.1248, 0.7026, 0.006435, 0.128, 0.6493, 0.002003, 0.08434, 0.00789, 0.06402, 0.0656, 0.03602, 0.03201, 0.09602, 0.09518, 0.09211, 0.6608, 0.0903, 0.7541, 0.007349, 0.02229, 0.04515, 0.04606, 0.02303, 0.02258, 0.06773, 0.06909, 0.1376, 0.1298, 0.09898, 0.1219, 0.02465, 0.01952, 0.07396, 0.04931, 0.05855, 0.03903, 0.04606, 0.02303, 0.06909, 0.1093, 0.07601, 0.004865, 0.004335, 0.06964, 0.1058, 0.7811, 0.01069, 0.7541, 0.727, 0.1024, 0.09905, 0.004006, 0.007349]): _vg.add([_i], _w, 'REPLACE')
_vg = ob_cube_001.vertex_groups.new(name='Chest')
for _i, _w in zip([1, 13, 14, 15, 17, 26, 34, 36, 38, 39, 41, 42, 44, 45, 47, 48, 50, 53, 55, 57, 58, 59, 60, 61, 62, 67, 70, 71, 73, 75, 82, 83, 84, 86, 87, 90, 91, 92, 93, 94, 95, 96, 97, 98, 144, 147, 150, 152, 154, 155, 156, 157, 165, 167, 169, 172, 174, 175, 176, 183, 184, 185, 186, 372, 373, 374, 375, 378, 379, 381, 382, 390, 391, 427, 428, 430, 431, 444, 461, 475, 476, 477, 478, 479, 480, 481, 482, 483], [0.0574, 0.1356, 0.03985, 0.008927, 0.001501, 0.06671, 0.07125, 0.6858, 0.6189, 0.06641, 0.1908, 0.07708, 0.6663, 0.126, 0.8022, 0.06226, 0.7369, 0.2211, 0.1061, 0.07349, 0.6986, 0.182, 0.4636, 0.06769, 0.05233, 0.1956, 0.07024, 0.5247, 0.08242, 0.09255, 0.06769, 0.2657, 0.4957, 0.0992, 0.05118, 0.1042, 0.723, 0.8378, 0.5239, 0.6597, 0.26, 0.3234, 0.2346, 0.06268, 0.1334, 0.06833, 0.04121, 0.08481, 0.05211, 0.2113, 0.3796, 0.1613, 0.1517, 0.09931, 0.4663, 0.07187, 0.3, 0.4915, 0.3919, 0.6074, 0.5557, 0.3474, 0.504, 0.2657, 0.1908, 0.07125, 0.0992, 0.0007666, 0.07102, 0.06788, 0.06787, 0.2346, 0.06268, 0.0574, 0.008927, 0.01803, 0.1356, 0.001501, 0.06671, 0.6986, 0.07349, 0.6597, 0.07187, 0.07024, 0.6116, 0.5247, 0.3234, 0.4915]): _vg.add([_i], _w, 'REPLACE')
_vg = ob_cube_001.vertex_groups.new(name='Neck')
for _i, _w in zip([0, 1, 2, 3, 4, 5, 7, 8, 9, 10, 13, 14, 15, 16, 17, 18, 19, 20, 21, 22, 23, 24, 26, 27, 29, 30, 36, 38, 50, 53, 59, 60, 61, 62, 84, 87, 92, 165, 169, 174, 418, 419, 421, 422, 423, 424, 426, 427, 428, 429, 430, 431, 435, 439, 440, 441, 442, 443, 444, 445, 446, 447, 448, 449, 450, 451, 452, 455, 456, 457, 459, 460, 461, 462, 463, 465, 466, 467, 468, 469, 470, 471, 472, 473, 474], [0.01729, 0.5133, 0.4827, 0.3225, 0.05979, 0.1246, 0.1805, 0.5122, 0.04948, 0.001166, 0.4525, 0.809, 0.5213, 0.1334, 0.3396, 0.06627, 0.07233, 0.2793, 0.0422, 0.003629, 0.09967, 0.7185, 0.3488, 0.005181, 0.1453, 0.1186, 0.1949, 0.05253, 0.07091, 0.005267, 0.0947, 0.1306, 0.8007, 0.2055, 0.03368, 0.09995, 0.003579, 0.002634, 0.03545, 0.01684, 0.02698, 0.0422, 0.0188, 0.09187, 0.01729, 0.005329, 0.07233, 0.5133, 0.5213, 0.2206, 0.3315, 0.4525, 0.001166, 0.4827, 0.5122, 0.2306, 0.3225, 0.1805, 0.3396, 0.1246, 0.1178, 0.1295, 0.1522, 0.06646, 0.008624, 0.2076, 0.2793, 0.07694, 0.2593, 0.2176, 0.003629, 0.3058, 0.3488, 0.7185, 0.005181, 0.1186, 0.01729, 0.005329, 0.07233, 0.1246, 0.1178, 0.1295, 0.06646, 0.008624, 0.06213]): _vg.add([_i], _w, 'REPLACE')
_vg = ob_cube_001.vertex_groups.new(name='Head')
for _i, _w in zip([0, 1, 2, 3, 4, 5, 6, 7, 8, 9, 10, 11, 12, 13, 14, 15, 16, 17, 18, 19, 20, 21, 22, 23, 24, 25, 26, 27, 28, 29, 30, 59, 60, 61, 62, 87, 418, 419, 420, 421, 422, 423, 424, 425, 426, 427, 428, 429, 430, 431, 432, 433, 434, 435, 436, 437, 438, 439, 440, 441, 442, 443, 444, 445, 446, 447, 448, 449, 450, 451, 452, 453, 454, 455, 456, 457, 458, 459, 460, 461, 462, 463, 464, 465, 466, 467, 468, 469, 470, 471, 472, 473, 474], [0.9576, 0.2572, 0.1928, 0.6331, 0.9295, 0.8383, 0.9795, 0.7845, 0.3661, 0.9402, 0.9695, 0.9902, 0.9941, 0.2257, 0.06372, 0.1449, 0.8446, 0.5895, 0.9218, 0.9079, 0.6838, 0.9463, 0.9676, 0.8806, 0.2066, 0.9798, 0.4805, 0.9673, 0.9999, 0.8287, 0.864, 0.03789, 0.06372, 0.008914, 0.04099, 0.0005279, 0.9542, 0.9463, 0.9814, 0.9571, 0.89, 0.9576, 0.9642, 0.9795, 0.9079, 0.2572, 0.1449, 0.7022, 0.5557, 0.2257, 0.9886, 0.9944, 0.9902, 0.9695, 0.9921, 0.9941, 0.9832, 0.1928, 0.3661, 0.6618, 0.6331, 0.7845, 0.5895, 0.8383, 0.8345, 0.8219, 0.8004, 0.9119, 0.9622, 0.7489, 0.6838, 0.9798, 0.9776, 0.9029, 0.6554, 0.6715, 0.985, 0.9676, 0.6338, 0.4805, 0.2066, 0.9673, 0.9999, 0.864, 0.9576, 0.9642, 0.9079, 0.8383, 0.8345, 0.8219, 0.9119, 0.9622, 0.9168]): _vg.add([_i], _w, 'REPLACE')
_vg = ob_cube_001.vertex_groups.new(name='Shoulder.L')
for _i, _w in zip([1, 2, 3, 5, 7, 8, 13, 14, 15, 17, 20, 24, 26, 32, 34, 36, 38, 44, 50, 53, 59, 60, 61, 62, 67, 73, 79, 84, 86, 87, 90, 91, 92, 93, 94, 95, 96, 98, 144, 150, 154, 155, 157, 165, 169, 174, 175, 176, 183, 184, 185, 186, 370, 371, 374, 375, 391, 427, 428, 429, 430, 431, 439, 440, 441, 442, 443, 444, 445, 446, 447, 448, 451, 452, 456, 457, 460, 461, 462, 469, 470, 471, 477, 482, 483], [0.1677, 0.2984, 0.01087, 0.009304, 0.001775, 0.1083, 0.1793, 0.07947, 0.301, 0.03745, 0.006088, 0.05187, 0.1004, 0.06689, 0.1152, 0.07448, 0.2725, 0.04783, 0.1225, 0.657, 0.6608, 0.324, 0.09792, 0.6906, 0.4809, 0.662, 0.05792, 0.3795, 0.03287, 0.8164, 0.6602, 0.1187, 0.01851, 0.19, 0.07722, 0.1734, 0.1026, 0.02364, 0.298, 0.3644, 0.3591, 0.06774, 0.0985, 0.6595, 0.3017, 0.5198, 0.08991, 0.1817, 0.05145, 0.05011, 0.02438, 0.04877, 0.05792, 0.06689, 0.1152, 0.03287, 0.02364, 0.1677, 0.301, 0.0618, 0.07667, 0.1793, 0.2984, 0.1083, 0.09685, 0.01087, 0.001775, 0.03745, 0.009304, 0.03294, 0.0361, 0.03382, 0.02487, 0.006088, 0.07634, 0.09835, 0.03903, 0.1004, 0.05187, 0.009304, 0.03294, 0.0361, 0.07722, 0.1026, 0.08991]): _vg.add([_i], _w, 'REPLACE')
_vg = ob_cube_001.vertex_groups.new(name='Bicep.L')
for _i, _w in zip([32, 34, 36, 39, 41, 42, 44, 45, 47, 50, 53, 55, 57, 58, 67, 70, 71, 73, 75, 79, 82, 83, 84, 86, 90, 91, 92, 93, 94, 95, 96, 97, 98, 144, 147, 150, 152, 154, 155, 156, 157, 165, 167, 169, 172, 174, 175, 176, 183, 184, 185, 186, 370, 371, 372, 373, 374, 375, 376, 377, 378, 379, 380, 381, 382, 383, 384, 385, 386, 387, 388, 389, 390, 391, 392, 393, 394, 396, 397, 405, 406, 407, 408, 475, 476, 477, 478, 479, 480, 481, 482, 483], [0.9144, 0.8032, 0.009234, 0.08725, 0.6845, 0.08514, 0.08705, 0.01055, 0.05219, 0.05637, 0.07386, 0.03288, 0.01526, 0.1552, 0.3016, 0.05716, 0.3306, 0.2403, 0.05947, 0.9184, 0.09655, 0.5768, 0.07074, 0.8353, 0.2232, 0.08136, 0.0603, 0.2249, 0.2107, 0.5193, 0.5334, 0.6593, 0.8793, 0.5524, 0.07221, 0.5773, 0.07231, 0.5708, 0.6843, 0.495, 0.6993, 0.1571, 0.04618, 0.179, 0.03621, 0.147, 0.372, 0.3721, 0.1616, 0.2243, 0.4857, 0.287, 0.9184, 0.9144, 0.5768, 0.6845, 0.8032, 0.8353, 0.9935, 0.996, 0.9586, 0.8818, 0.9764, 0.8802, 0.8693, 0.9759, 0.8939, 0.8479, 0.03914, 0.9768, 0.9863, 0.04594, 0.6593, 0.8793, 0.03846, 0.01621, 0.002138, 0.0919, 0.00334, 0.9461, 0.8937, 0.9593, 0.9951, 0.1552, 0.01526, 0.2107, 0.03621, 0.05716, 0.2429, 0.3306, 0.5334, 0.372]): _vg.add([_i], _w, 'REPLACE')
_vg = ob_cube_001.vertex_groups.new(name='Forearm.L')
for _i, _w in zip([100, 102, 103, 104, 106, 382, 384, 385, 386, 389, 392, 393, 394, 395, 396, 397, 398, 400, 402, 403, 404, 405, 406, 407, 409, 411, 412, 413, 414, 415, 416, 417], [0.009445, 0.008123, 0.00259, 0.0565, 0.008584, 0.0009327, 0.08402, 0.1384, 0.9507, 0.9512, 0.9554, 0.964, 0.969, 0.9804, 0.906, 0.9714, 0.9492, 0.9862, 0.9529, 0.9781, 0.008584, 0.04778, 0.09304, 0.02151, 0.009445, 0.008123, 0.00259, 0.0565, 0.9889, 0.9564, 0.9956, 0.9901]): _vg.add([_i], _w, 'REPLACE')
_vg = ob_cube_001.vertex_groups.new(name='Hand.L')
for _i, _w in zip([99, 100, 101, 102, 103, 104, 105, 106, 107, 108, 109, 110, 111, 112, 113, 114, 115, 116, 117, 118, 398, 399, 401, 402, 404, 409, 410, 411, 412, 413, 415, 484, 486, 487, 488, 489, 492, 494, 499, 500, 501, 504, 506, 507, 509, 510, 511, 513, 514, 516, 519, 520, 522, 523, 524, 525, 526, 527, 528, 533, 534, 536, 537, 541, 542, 543, 544, 545, 546], [0.9529, 0.9535, 0.8953, 0.9124, 0.9468, 0.8596, 0.8808, 0.9162, 0.7979, 0.8667, 0.7385, 0.4151, 0.5775, 0.8069, 0.852, 0.8982, 0.5186, 0.06776, 0.1906, 0.6644, 0.04159, 0.8808, 0.9529, 0.03674, 0.9162, 0.9535, 0.8953, 0.9124, 0.9468, 0.8596, 0.02865, 0.06776, 0.4111, 0.2198, 0.005168, 0.006807, 0.05997, 0.06432, 0.5932, 0.2467, 0.003331, 0.06057, 0.8069, 0.7385, 0.8667, 0.4151, 0.7979, 0.06292, 0.1976, 0.02194, 0.02753, 0.5775, 0.852, 0.8982, 0.1622, 0.08955, 0.4278, 0.1906, 0.6644, 0.05455, 0.02727, 0.06601, 0.03301, 0.2075, 0.5186, 0.2193, 0.2923, 0.1097, 0.316]): _vg.add([_i], _w, 'REPLACE')
_vg = ob_cube_001.vertex_groups.new(name='Knuckle.L')
for _i, _w in zip([99, 101, 102, 104, 105, 106, 107, 108, 109, 110, 111, 112, 113, 114, 115, 116, 117, 118, 399, 401, 404, 410, 411, 413, 484, 485, 486, 487, 488, 489, 490, 491, 492, 493, 494, 495, 496, 497, 498, 499, 500, 501, 502, 503, 504, 505, 506, 507, 508, 509, 510, 511, 512, 513, 514, 515, 516, 517, 518, 519, 520, 521, 522, 523, 524, 525, 526, 527, 528, 531, 532, 533, 534, 536, 537, 539, 540, 541, 542, 543, 544, 545, 546, 547], [0.00749, 0.08335, 0.05205, 0.07533, 0.08695, 0.04991, 0.1701, 0.1248, 0.2311, 0.5223, 0.3714, 0.1542, 0.1338, 0.09618, 0.3608, 0.92, 0.7866, 0.285, 0.08695, 0.00749, 0.04991, 0.08335, 0.05205, 0.07533, 0.92, 0.9554, 0.5285, 0.6554, 0.2583, 0.263, 0.1673, 0.1998, 0.491, 0.3638, 0.5012, 0.1577, 0.2293, 0.3115, 0.5627, 0.3543, 0.6345, 0.2845, 0.1677, 0.2179, 0.5892, 0.2154, 0.1542, 0.2311, 0.1535, 0.1248, 0.5223, 0.1701, 0.9685, 0.8522, 0.7177, 0.2082, 0.4519, 0.2594, 0.1434, 0.5614, 0.3714, 0.1824, 0.1338, 0.09618, 0.7265, 0.8553, 0.5374, 0.7866, 0.285, 0.03994, 0.07988, 0.08405, 0.04203, 0.09372, 0.04686, 0.1025, 0.05127, 0.3011, 0.3608, 0.6185, 0.2273, 0.3605, 0.2277, 0.1563]): _vg.add([_i], _w, 'REPLACE')
_vg = ob_cube_001.vertex_groups.new(name='Finer.L')
for _i, _w in zip([110, 111, 115, 118, 485, 486, 487, 488, 489, 490, 491, 492, 493, 494, 495, 496, 497, 498, 499, 500, 501, 502, 503, 504, 505, 508, 510, 513, 514, 515, 516, 517, 518, 519, 520, 521, 524, 525, 526, 528, 529, 530, 531, 532, 533, 534, 535, 536, 537, 538, 539, 540, 541, 542, 543, 544, 545, 546, 547], [0.02142, 0.01807, 0.06745, 0.01877, 0.0255, 0.05421, 0.1218, 0.7135, 0.708, 0.8207, 0.7877, 0.4481, 0.6226, 0.4333, 0.8304, 0.7552, 0.6691, 0.4165, 0.03955, 0.115, 0.6881, 0.817, 0.7594, 0.3485, 0.7622, 0.834, 0.02142, 0.08475, 0.07946, 0.7735, 0.5118, 0.7201, 0.8449, 0.3981, 0.01807, 0.8007, 0.1103, 0.04787, 0.01607, 0.01877, 0.8984, 0.8973, 0.7817, 0.6661, 0.6414, 0.7699, 0.8919, 0.4234, 0.6576, 0.8867, 0.4797, 0.6832, 0.3438, 0.06745, 0.09904, 0.2454, 0.2894, 0.3297, 0.832]): _vg.add([_i], _w, 'REPLACE')
_vg = ob_cube_001.vertex_groups.new(name='ThumbBase.L')
_vg = ob_cube_001.vertex_groups.new(name='Thumb.L')
for _i, _w in zip([115, 529, 530, 531, 532, 533, 534, 535, 536, 537, 538, 539, 540, 541, 542, 543, 544, 545, 546], [0.04815, 0.07296, 0.07442, 0.1566, 0.2389, 0.2193, 0.1461, 0.07878, 0.4164, 0.2476, 0.08381, 0.4016, 0.2427, 0.1194, 0.04815, 0.06004, 0.2323, 0.2308, 0.1097]): _vg.add([_i], _w, 'REPLACE')
_vg = ob_cube_001.vertex_groups.new(name='Shoulder.R')
_vg = ob_cube_001.vertex_groups.new(name='Bicep.R')
_vg = ob_cube_001.vertex_groups.new(name='Forearm.R')
_vg = ob_cube_001.vertex_groups.new(name='Hand.R')
_vg = ob_cube_001.vertex_groups.new(name='Knuckle.R')
_vg = ob_cube_001.vertex_groups.new(name='Finer.R')
_vg = ob_cube_001.vertex_groups.new(name='ThumbBase.R')
_vg = ob_cube_001.vertex_groups.new(name='Thumb.R')
_vg = ob_cube_001.vertex_groups.new(name='Hip.L')
for _i, _w in zip([31, 33, 35, 37, 39, 40, 42, 43, 44, 45, 46, 48, 49, 51, 52, 54, 55, 56, 57, 65, 66, 68, 69, 70, 72, 74, 75, 76, 77, 78, 81, 82, 83, 88, 119, 120, 121, 122, 123, 124, 125, 126, 127, 128, 129, 130, 131, 132, 133, 134, 135, 136, 137, 138, 139, 140, 141, 142, 143, 145, 146, 147, 148, 149, 151, 152, 153, 158, 159, 160, 161, 162, 163, 164, 166, 167, 168, 170, 171, 172, 173, 177, 178, 179, 180, 181, 182, 183, 184, 185, 186, 187, 188, 189, 190, 191, 192, 193, 194, 195, 196, 197, 198, 294, 295, 296, 297, 339, 340, 342, 343, 345, 372, 476, 478, 479], [0.6847, 0.6614, 0.03537, 0.02404, 0.1512, 0.7618, 0.1618, 0.7293, 0.002289, 0.1018, 0.3296, 0.01836, 0.2759, 0.03068, 0.05347, 0.6262, 0.1296, 0.6401, 0.08287, 0.1188, 0.1048, 0.1935, 0.7157, 0.1233, 0.2239, 0.7262, 0.1514, 0.04399, 0.01481, 0.7583, 0.7637, 0.1671, 0.0007506, 0.09348, 0.7116, 0.707, 0.1768, 0.1556, 0.3468, 0.4598, 0.4698, 0.761, 0.6865, 0.6958, 0.1004, 0.09549, 0.2001, 0.3266, 0.3469, 0.7596, 0.7367, 0.7182, 0.2532, 0.2157, 0.4934, 0.4773, 0.593, 0.5928, 0.7623, 0.4391, 0.7388, 0.1372, 0.06682, 0.4427, 0.7278, 0.1566, 0.07438, 0.5834, 0.5907, 0.5167, 0.5112, 0.6556, 0.6647, 0.1387, 0.6762, 0.1405, 0.02199, 0.1121, 0.6779, 0.1031, 0.007403, 0.4083, 0.3941, 0.2531, 0.2735, 0.5431, 0.5352, 0.0047, 0.003892, 0.001542, 0.003084, 0.1004, 0.02404, 0.03068, 0.1796, 0.2532, 0.1768, 0.4773, 0.3284, 0.3941, 0.2531, 0.5352, 0.1121, 0.01481, 0.007403, 0.04399, 0.07438, 0.06682, 0.09348, 0.02199, 0.1048, 0.1188, 0.0007506, 0.08287, 0.1031, 0.1233]): _vg.add([_i], _w, 'REPLACE')
_vg = ob_cube_001.vertex_groups.new(name='Thigh.L')
for _i, _w in zip([31, 33, 35, 37, 40, 43, 46, 49, 51, 52, 54, 56, 63, 64, 65, 66, 68, 69, 72, 74, 76, 77, 78, 80, 81, 85, 88, 89, 119, 120, 121, 122, 123, 124, 125, 126, 127, 128, 129, 130, 131, 132, 133, 134, 135, 136, 137, 138, 139, 140, 141, 142, 143, 145, 146, 148, 149, 151, 153, 158, 159, 160, 161, 162, 163, 164, 166, 168, 170, 171, 173, 177, 178, 179, 180, 181, 182, 187, 188, 189, 190, 191, 192, 193, 194, 195, 196, 197, 198, 270, 271, 272, 273, 274, 275, 276, 277, 282, 283, 284, 285, 286, 287, 288, 289, 290, 291, 292, 293, 294, 295, 296, 297, 309, 310, 311, 312, 313, 314, 315, 316, 317, 318, 319, 320, 321, 322, 323, 324, 325, 326, 327, 328, 329, 330, 331, 332, 333, 334, 335, 336, 337, 338, 339, 340, 341, 342, 343, 344, 345, 346, 347, 348, 362, 363, 364, 365, 366, 367, 368, 369], [0.2507, 0.2667, 0.4339, 0.4245, 0.0287, 0.0508, 0.08125, 0.07057, 0.4591, 0.489, 0.1152, 0.09384, 0.8433, 0.8255, 0.8564, 0.8692, 0.6456, 0.1021, 0.6093, 0.06952, 0.8851, 0.8973, 0.2022, 0.3846, 0.04091, 0.4133, 0.8945, 0.8252, 0.1477, 0.1508, 0.2529, 0.2522, 0.2914, 0.3576, 0.3557, 0.1215, 0.2072, 0.2007, 0.3387, 0.3431, 0.3902, 0.5016, 0.4825, 0.1618, 0.0882, 0.1008, 0.1671, 0.1614, 0.1926, 0.2012, 0.2135, 0.2289, 0.08122, 0.4482, 0.06542, 0.8768, 0.438, 0.06016, 0.8772, 0.2542, 0.2517, 0.3448, 0.3512, 0.1572, 0.1586, 0.5491, 0.09236, 0.8642, 0.5523, 0.09799, 0.8614, 0.3236, 0.3224, 0.4373, 0.4364, 0.2108, 0.2074, 0.3387, 0.4245, 0.4591, 0.3731, 0.1671, 0.2529, 0.2012, 0.2871, 0.3224, 0.4373, 0.2074, 0.5523, 0.4913, 0.4858, 0.01881, 0.0206, 0.4981, 0.491, 0.01815, 0.02163, 0.9914, 0.9921, 0.9876, 0.9771, 0.04326, 0.05302, 0.03631, 0.03347, 0.9388, 0.9382, 0.96, 0.956, 0.8973, 0.8614, 0.8851, 0.8772, 0.02708, 0.9843, 0.993, 0.9892, 0.9736, 0.04119, 0.04091, 0.03762, 0.04524, 0.03064, 0.01532, 0.03857, 0.01929, 0.06277, 0.03139, 0.05417, 0.4959, 0.9303, 0.9385, 0.9449, 0.9488, 0.9521, 0.4914, 0.9381, 0.4884, 0.9376, 0.5002, 0.9377, 0.9772, 0.8252, 0.8768, 0.8945, 0.8433, 0.8642, 0.8692, 0.9929, 0.8564, 0.9908, 0.8255, 0.9666, 0.497, 0.4897, 0.4956, 0.4948, 0.02262, 0.02046, 0.02651, 0.01674]): _vg.add([_i], _w, 'REPLACE')
_vg = ob_cube_001.vertex_groups.new(name='Shin.L')
for _i, _w in zip([200, 201, 203, 206, 208, 209, 210, 211, 214, 216, 217, 220, 221, 222, 223, 224, 225, 226, 231, 232, 233, 234, 235, 236, 237, 238, 239, 240, 241, 242, 243, 244, 245, 246, 247, 248, 249, 255, 256, 257, 258, 259, 260, 261, 262, 263, 264, 265, 270, 271, 272, 273, 274, 275, 276, 277, 278, 279, 280, 281, 286, 287, 288, 289, 290, 291, 292, 293, 298, 299, 300, 301, 302, 303, 304, 305, 306, 307, 308, 309, 314, 315, 316, 317, 318, 319, 320, 321, 322, 323, 324, 325, 326, 327, 328, 329, 330, 331, 332, 333, 334, 335, 336, 349, 350, 351, 352, 353, 354, 355, 356, 357, 358, 359, 360, 361, 362, 363, 364, 365, 366, 367, 368, 369], [0.0118, 0.01268, 0.02683, 0.06991, 0.002901, 0.05059, 0.011, 0.2101, 0.02875, 0.2047, 0.2071, 0.0207, 0.09475, 0.09752, 0.05643, 0.06061, 0.2151, 0.1721, 0.3023, 0.3044, 0.1438, 0.146, 0.1297, 0.09979, 0.1149, 0.08814, 0.08224, 0.06253, 0.1692, 0.1234, 0.1304, 0.06478, 0.01108, 0.1291, 0.05421, 0.06863, 0.1048, 0.004655, 0.1003, 0.1481, 0.2131, 0.228, 0.2651, 0.1449, 0.146, 0.2022, 0.3065, 0.1715, 0.5051, 0.5112, 0.9663, 0.9695, 0.4929, 0.5067, 0.9685, 0.9691, 0.9853, 0.9845, 0.9808, 0.9794, 0.9529, 0.9448, 0.9562, 0.9576, 0.0605, 0.06058, 0.02955, 0.03748, 0.364, 0.2824, 0.3095, 0.2514, 0.9852, 0.9813, 0.9772, 0.982, 0.978, 0.9773, 0.9836, 0.9642, 0.9539, 0.954, 0.9555, 0.9507, 0.9589, 0.9685, 0.9551, 0.9662, 0.9367, 0.9602, 0.9452, 0.5032, 0.0684, 0.06096, 0.0548, 0.04538, 0.04541, 0.5021, 0.06142, 0.5083, 0.06065, 0.4987, 0.0612, 0.9832, 0.1934, 0.1984, 0.4078, 0.3859, 0.1588, 0.2341, 0.2008, 0.1356, 0.005538, 0.06206, 0.06025, 0.005499, 0.4981, 0.5075, 0.5027, 0.4975, 0.9664, 0.9677, 0.9646, 0.9685]): _vg.add([_i], _w, 'REPLACE')
_vg = ob_cube_001.vertex_groups.new(name='Foot.L')
for _i, _w in zip([199, 200, 201, 202, 203, 204, 205, 206, 207, 208, 209, 210, 211, 212, 213, 214, 215, 216, 217, 218, 219, 220, 221, 222, 223, 224, 225, 226, 227, 228, 229, 230, 231, 232, 233, 234, 235, 236, 237, 238, 239, 240, 241, 242, 243, 244, 245, 246, 247, 248, 249, 250, 251, 252, 253, 254, 255, 256, 257, 258, 259, 260, 261, 262, 263, 264, 265, 266, 267, 268, 269, 298, 299, 300, 301, 350, 351, 352, 353, 354, 355, 356, 357, 358, 359, 360, 361], [0.9828, 0.9691, 0.9687, 0.9836, 0.9616, 0.978, 0.9757, 0.9301, 0.9804, 0.9735, 0.9494, 0.9695, 0.7899, 0.9766, 0.9828, 0.9606, 0.9811, 0.7953, 0.7928, 0.9819, 0.9853, 0.9646, 0.9052, 0.9025, 0.9436, 0.9394, 0.7849, 0.8279, 0.979, 0.9786, 0.9843, 0.9844, 0.6977, 0.6956, 0.8562, 0.854, 0.8703, 0.9002, 0.885, 0.9118, 0.9177, 0.9375, 0.8307, 0.8766, 0.8696, 0.9352, 0.9695, 0.8709, 0.9458, 0.9314, 0.8951, 0.9806, 0.983, 0.9817, 0.9803, 0.9783, 0.9727, 0.8997, 0.8518, 0.7869, 0.772, 0.7348, 0.8551, 0.8539, 0.7978, 0.6935, 0.8285, 0.9822, 0.9837, 0.9846, 0.982, 0.636, 0.7175, 0.6905, 0.7485, 0.8066, 0.8016, 0.5922, 0.6141, 0.8412, 0.7658, 0.7991, 0.8644, 0.9726, 0.9379, 0.9397, 0.9726]): _vg.add([_i], _w, 'REPLACE')
_vg = ob_cube_001.vertex_groups.new(name='Hip.R')
_vg = ob_cube_001.vertex_groups.new(name='Thigh.R')
_vg = ob_cube_001.vertex_groups.new(name='Shin.R')
_vg = ob_cube_001.vertex_groups.new(name='Foot.R')
_vg = ob_cube_001.vertex_groups.new(name='hip')
for _i, _w in zip([33, 35, 37, 40, 46, 48, 49, 51, 52, 54, 56, 57, 63, 64, 66, 68, 69, 72, 74, 76, 77, 80, 85, 89, 119, 121, 122, 123, 124, 125, 127, 129, 130, 131, 132, 133, 135, 137, 138, 139, 140, 141, 142, 146, 149, 153, 159, 160, 163, 164, 166, 168, 170, 171, 173, 177, 178, 179, 180, 181, 182, 187, 188, 189, 190, 191, 192, 193, 194, 195, 196, 197, 198, 295, 296, 297, 310, 313, 337, 338, 341, 342, 343, 347], [0.0605, 0.523, 0.2512, 0.009085, 0.1919, 0.02704, 0.1969, 0.195, 0.486, 0.05859, 0.1383, 0.001762, 0.2547, 0.1119, 0.0222, 0.06424, 0.05931, 0.2446, 0.00287, 0.1459, 0.02198, 0.8563, 0.8013, 0.3412, 0.04406, 0.09058, 0.4591, 0.4222, 0.002974, 0.1761, 0.05549, 0.1364, 0.5074, 0.4746, 0.01802, 0.2156, 0.02372, 0.09982, 0.3582, 0.3107, 0.05101, 0.003118, 0.1108, 0.0323, 0.1261, 0.08157, 0.09181, 0.1114, 0.06237, 0.4093, 0.02701, 0.2007, 0.2403, 0.09371, 0.09213, 0.3129, 0.03444, 0.08592, 0.3747, 0.2008, 0.02385, 0.1282, 0.1985, 0.1852, 0.1402, 0.07975, 0.08311, 0.05178, 0.07401, 0.0563, 0.1027, 0.03484, 0.2226, 0.05316, 0.1063, 0.06412, 0.002162, 0.01915, 0.01976, 0.2801, 0.197, 0.151, 0.007057, 0.08226]): _vg.add([_i], _w, 'REPLACE')
_vg = ob_cube_001.vertex_groups.new(name='spine')
for _i, _w in zip([31, 33, 35, 39, 40, 41, 42, 43, 44, 45, 46, 47, 48, 49, 52, 54, 55, 56, 57, 58, 66, 69, 70, 71, 72, 74, 75, 78, 81, 82, 83, 86, 91, 92, 93, 94, 95, 96, 97, 119, 120, 121, 122, 123, 124, 125, 126, 127, 128, 130, 131, 132, 133, 134, 135, 136, 137, 138, 139, 140, 141, 142, 143, 145, 146, 147, 149, 151, 152, 153, 155, 156, 157, 158, 159, 160, 161, 162, 163, 164, 166, 167, 171, 172, 175, 176, 177, 178, 180, 181, 182, 183, 184, 185, 186, 191, 192, 193, 194, 195, 196, 197, 372, 373, 379, 381, 382, 390, 475, 476, 477, 478, 479, 480, 481, 482, 483], [0.07658, 0.1294, 0.03959, 0.717, 0.5466, 0.125, 0.7598, 0.5497, 0.132, 0.7848, 0.2465, 0.1696, 0.5988, 0.4398, 0.0184, 0.2018, 0.7888, 0.3539, 0.5951, 0.1585, 0.007282, 0.4862, 0.6184, 0.1455, 0.07407, 0.4087, 0.7785, 0.1018, 0.5539, 0.7432, 0.2886, 0.003152, 0.008819, 0.07619, 0.01506, 0.061, 0.008801, 0.0408, 0.1212, 0.2825, 0.2465, 0.04762, 0.1582, 0.1295, 0.0822, 0.1951, 0.2619, 0.1936, 0.1471, 0.08507, 0.07258, 0.01714, 0.1211, 0.1686, 0.3993, 0.3804, 0.1147, 0.2708, 0.2125, 0.09284, 0.1908, 0.3081, 0.3874, 0.01398, 0.5167, 0.7047, 0.09645, 0.4913, 0.7696, 0.006386, 0.01821, 0.1344, 0.002285, 0.1522, 0.2362, 0.1524, 0.07191, 0.2872, 0.3535, 0.05245, 0.2792, 0.7857, 0.4294, 0.5932, 0.05205, 0.01252, 0.1576, 0.04451, 0.09292, 0.2574, 0.1094, 0.1324, 0.1313, 0.1288, 0.1303, 0.08123, 0.03425, 0.06746, 0.02215, 0.05068, 0.003675, 0.08388, 0.1453, 0.07774, 0.003689, 0.00504, 0.02081, 0.07052, 0.1884, 0.5651, 0.0797, 0.5635, 0.5712, 0.1772, 0.1688, 0.06986, 0.07642]): _vg.add([_i], _w, 'REPLACE')
_vg = ob_cube_001.vertex_groups.new(name='pole.L')
for _i, _w in zip([47, 48, 57, 58, 70, 71, 92, 94, 96, 97, 147, 155, 156, 172, 175, 390, 475, 476, 477, 478, 479, 480, 481, 482, 483], [0.4818, 0.06697, 0.05058, 0.3821, 0.01776, 0.1677, 0.1624, 0.08387, 0.02173, 0.04382, 0.00888, 0.01086, 0.1058, 0.03417, 0.0528, 0.04382, 0.3821, 0.05058, 0.08387, 0.03417, 0.01776, 0.2749, 0.1677, 0.02173, 0.0528]): _vg.add([_i], _w, 'REPLACE')
_vg = ob_cube_001.vertex_groups.new(name='chest')
for _i, _w in zip([1, 13, 26, 36, 38, 39, 41, 42, 44, 45, 47, 48, 49, 50, 53, 55, 57, 58, 59, 60, 70, 71, 73, 75, 82, 83, 86, 91, 92, 93, 94, 95, 96, 97, 98, 147, 152, 155, 156, 157, 165, 167, 169, 172, 175, 176, 183, 184, 185, 186, 372, 373, 379, 381, 390, 391, 427, 431, 461, 475, 476, 477, 478, 479, 480, 481, 482, 483], [0.03526, 0.08593, 0.01232, 0.05976, 0.6228, 0.06527, 0.2759, 0.0729, 0.7659, 0.09968, 0.4303, 0.1395, 0.0133, 0.05095, 0.102, 0.08985, 0.138, 0.2611, 0.1263, 0.2472, 0.1289, 0.3322, 0.006005, 0.08346, 0.05662, 0.129, 0.01757, 0.7972, 0.4093, 0.5139, 0.1581, 0.2232, 0.1005, 0.1473, 0.05133, 0.07426, 0.07882, 0.06522, 0.2718, 0.1246, 0.03275, 0.08679, 0.0157, 0.1468, 0.1235, 0.3429, 0.6911, 0.6433, 0.457, 0.5815, 0.08922, 0.1635, 0.005152, 0.04849, 0.09505, 0.0174, 0.007688, 0.06301, 0.01801, 0.3046, 0.1526, 0.1721, 0.1551, 0.1525, 0.3386, 0.352, 0.1541, 0.1688]): _vg.add([_i], _w, 'REPLACE')
_vg = ob_cube_001.vertex_groups.new(name='neck')
for _i, _w in zip([0, 1, 2, 3, 4, 5, 7, 8, 9, 13, 14, 15, 16, 17, 18, 19, 20, 21, 23, 24, 26, 29, 30, 36, 38, 50, 53, 59, 60, 61, 62, 84, 87, 91, 92, 169, 419, 422, 423, 426, 427, 428, 429, 430, 431, 439, 440, 441, 442, 443, 444, 445, 446, 447, 448, 449, 451, 452, 455, 456, 457, 460, 461, 462, 465, 466, 467, 468, 469, 470, 471, 472, 473, 474], [0.007378, 0.4023, 0.3882, 0.1255, 0.01421, 0.09403, 0.1339, 0.2879, 0.01711, 0.3742, 0.6363, 0.3755, 0.06405, 0.1599, 0.016, 0.05783, 0.1604, 0.0138, 0.06836, 0.3678, 0.2787, 0.06804, 0.07156, 0.1919, 0.2191, 0.08695, 0.102, 0.6324, 0.5528, 0.6914, 0.6589, 0.02029, 0.6448, 0.03626, 0.02352, 0.00377, 0.006167, 0.05048, 0.002666, 0.05794, 0.3434, 0.319, 0.1794, 0.2899, 0.3495, 0.2917, 0.2197, 0.1462, 0.1579, 0.2223, 0.1643, 0.1088, 0.09821, 0.08589, 0.08552, 0.04637, 0.104, 0.1363, 0.04253, 0.1378, 0.1585, 0.3118, 0.2962, 0.2951, 0.06023, 0.006339, 0.002783, 0.05708, 0.09967, 0.09126, 0.08325, 0.04659, 0.0009935, 0.05029]): _vg.add([_i], _w, 'REPLACE')
_vg = ob_cube_001.vertex_groups.new(name='head')
for _i, _w in zip([0, 1, 2, 3, 4, 5, 6, 7, 8, 9, 10, 11, 12, 13, 14, 15, 16, 17, 18, 19, 20, 21, 22, 23, 24, 25, 26, 27, 28, 29, 30, 36, 38, 59, 60, 61, 62, 87, 418, 419, 420, 421, 422, 423, 424, 425, 426, 427, 428, 429, 430, 431, 432, 433, 434, 435, 436, 437, 438, 439, 440, 441, 442, 443, 444, 445, 446, 447, 448, 449, 450, 451, 452, 453, 454, 455, 456, 457, 458, 459, 460, 461, 462, 463, 464, 465, 466, 467, 468, 469, 470, 471, 472, 473, 474], [0.9681, 0.5073, 0.5248, 0.8589, 0.9642, 0.8966, 0.9737, 0.8556, 0.6516, 0.963, 0.9832, 0.9946, 0.9938, 0.4886, 0.2472, 0.5265, 0.9283, 0.8138, 0.9629, 0.9361, 0.8091, 0.962, 0.9779, 0.9254, 0.5633, 0.9843, 0.6669, 0.9852, 0.9967, 0.9227, 0.9148, 0.04037, 0.02976, 0.09393, 0.1162, 0.16, 0.1907, 0.1657, 0.9715, 0.9666, 0.9869, 0.9716, 0.9397, 0.9704, 0.9724, 0.975, 0.9353, 0.5893, 0.6067, 0.7969, 0.6628, 0.5444, 0.9941, 0.9959, 0.9952, 0.9874, 0.994, 0.9948, 0.9873, 0.6444, 0.7347, 0.8245, 0.8238, 0.7641, 0.8093, 0.8789, 0.8858, 0.8983, 0.8977, 0.9432, 0.9719, 0.8753, 0.8376, 0.9862, 0.9838, 0.9449, 0.8341, 0.8118, 0.9886, 0.9825, 0.6588, 0.6428, 0.6485, 0.9884, 0.9974, 0.9282, 0.9683, 0.9697, 0.9361, 0.8886, 0.8941, 0.9017, 0.9433, 0.9702, 0.9421]): _vg.add([_i], _w, 'REPLACE')
_vg = ob_cube_001.vertex_groups.new(name='shoulder.L')
for _i, _w in zip([32, 34, 36, 39, 41, 42, 44, 47, 48, 50, 53, 57, 58, 67, 70, 71, 73, 79, 82, 83, 84, 86, 90, 91, 92, 93, 94, 95, 96, 97, 98, 144, 147, 150, 154, 155, 156, 157, 165, 169, 172, 174, 175, 176, 183, 184, 185, 186, 370, 371, 372, 373, 374, 375, 376, 377, 378, 379, 380, 381, 383, 390, 391, 475, 476, 477, 478, 479, 480, 481, 482, 483], [0.8881, 0.815, 0.06289, 0.0174, 0.1786, 0.001433, 0.0315, 0.1031, 0.03319, 0.1014, 0.1356, 0.04738, 0.1523, 0.7277, 0.04836, 0.1902, 0.7979, 0.9091, 0.006185, 0.1177, 0.04518, 0.6659, 0.8572, 0.06567, 0.1557, 0.271, 0.4146, 0.6017, 0.6081, 0.17, 0.6887, 0.8107, 0.02189, 0.8934, 0.9199, 0.6802, 0.1883, 0.6912, 0.4756, 0.2499, 0.04605, 0.4914, 0.5099, 0.4647, 0.08465, 0.1091, 0.1735, 0.1366, 0.7642, 0.7657, 0.07859, 0.1499, 0.7327, 0.437, 0.05565, 0.06033, 0.06623, 0.02987, 0.04465, 0.01716, 0.07877, 0.1317, 0.4213, 0.155, 0.05771, 0.3667, 0.05852, 0.05773, 0.162, 0.1688, 0.4829, 0.4192]): _vg.add([_i], _w, 'REPLACE')
_vg = ob_cube_001.vertex_groups.new(name='bicep.L')
for _i, _w in zip([32, 34, 39, 41, 42, 47, 48, 57, 58, 67, 70, 71, 75, 79, 82, 83, 86, 92, 93, 94, 95, 96, 97, 98, 144, 147, 150, 152, 154, 155, 156, 157, 169, 172, 175, 176, 183, 184, 185, 186, 370, 371, 372, 373, 374, 375, 376, 377, 378, 379, 380, 381, 382, 383, 384, 385, 386, 387, 388, 389, 390, 391, 392, 393, 394, 395, 396, 397, 405, 406, 407, 408, 475, 476, 477, 478, 479, 480, 481, 482, 483], [0.08035, 0.1247, 0.0, 0.3994, 0.04737, 0.0, 0.06923, 0.08322, 0.0, 0.03276, 0.0, 0.0, 0.004527, 0.07378, 0.07377, 0.4382, 0.2534, 0.09472, 0.01282, 0.1067, 0.07286, 0.1457, 0.5346, 0.2265, 0.06689, 0.0, 0.01258, 0.02403, 0.009249, 0.1698, 0.3192, 0.1225, 0.01018, 0.0, 0.1305, 0.04572, 0.04662, 0.07435, 0.2104, 0.1135, 0.2055, 0.1997, 0.6669, 0.5929, 0.2172, 0.5066, 0.9334, 0.9304, 0.9045, 0.8879, 0.9313, 0.8743, 0.8971, 0.9039, 0.9077, 0.8773, 0.05326, 0.9333, 0.9375, 0.05559, 0.677, 0.5222, 0.04571, 0.05023, 0.02871, 0.01803, 0.07584, 0.041, 0.9221, 0.9069, 0.9444, 0.9535, 0.08261, 0.09826, 0.03777, 0.09708, 0.02018, 0.0, 0.0, 0.1633, 0.1026]): _vg.add([_i], _w, 'REPLACE')
_vg = ob_cube_001.vertex_groups.new(name='forearm.L')
for _i, _w in zip([99, 100, 101, 102, 103, 104, 105, 106, 107, 108, 109, 110, 111, 112, 113, 114, 115, 116, 117, 118, 384, 385, 386, 387, 388, 389, 392, 393, 394, 395, 396, 397, 398, 399, 400, 401, 402, 403, 404, 405, 406, 407, 408, 409, 410, 411, 412, 413, 414, 415, 416, 417, 484, 486, 487, 499, 500, 506, 507, 509, 511, 520, 522, 523, 526, 527, 528], [0.7988, 0.8567, 0.7848, 0.7445, 0.791, 0.7579, 0.666, 0.7795, 0.4846, 0.1767, 0.5097, 0.0404, 0.1013, 0.4262, 0.2701, 0.1678, 0.02234, 0.05646, 0.05026, 0.1228, 0.07453, 0.1136, 0.9459, 0.05717, 0.05533, 0.9437, 0.9516, 0.9489, 0.9598, 0.9655, 0.9226, 0.9537, 0.9906, 0.8871, 0.9926, 0.8825, 0.9935, 0.9922, 0.9333, 0.06937, 0.08198, 0.04659, 0.02929, 0.8718, 0.9431, 0.9274, 0.8425, 0.8458, 0.9904, 0.9932, 0.9938, 0.9932, 0.04435, 0.1027, 0.007852, 0.1352, 0.01922, 0.3874, 0.4258, 0.1497, 0.4284, 0.07733, 0.2029, 0.1503, 0.04821, 0.03391, 0.102]): _vg.add([_i], _w, 'REPLACE')
_vg = ob_cube_001.vertex_groups.new(name='hand.L')
for _i, _w in zip([99, 100, 101, 102, 103, 104, 105, 106, 107, 108, 109, 110, 111, 112, 113, 114, 115, 116, 117, 118, 399, 401, 404, 409, 410, 411, 412, 413, 484, 485, 486, 487, 489, 492, 493, 494, 497, 498, 499, 500, 504, 506, 507, 509, 511, 512, 513, 514, 516, 519, 520, 522, 523, 524, 525, 526, 527, 528, 542, 543], [0.1766, 0.1018, 0.2027, 0.2807, 0.06666, 0.05107, 0.1308, 0.2038, 0.4905, 0.2308, 0.4633, 0.000837, 0.1011, 0.3982, 0.6823, 0.6789, 0.1231, 0.5311, 0.8097, 0.6983, 0.05227, 0.08503, 0.05619, 0.0778, 0.05151, 0.06413, 0.06314, 0.05255, 0.5509, 0.6438, 0.847, 0.8382, 0.001254, 0.1354, 0.1355, 0.1376, 0.09944, 0.1213, 0.8103, 0.8284, 0.06744, 0.446, 0.5417, 0.2388, 0.5428, 0.5117, 0.7925, 0.8777, 0.06548, 0.0854, 0.08403, 0.7512, 0.7231, 0.8769, 0.668, 0.896, 0.8355, 0.7612, 0.1381, 0.0486]): _vg.add([_i], _w, 'REPLACE')
_vg = ob_cube_001.vertex_groups.new(name='finger.L')
for _i, _w in zip([116, 117, 484, 485, 486, 487, 488, 489, 490, 491, 492, 493, 494, 496, 497, 498, 499, 500, 501, 503, 504, 505, 512, 513, 514, 515, 516, 517, 519, 524, 525, 526, 527], [0.05897, 0.03225, 0.07034, 0.1721, 0.02481, 0.1119, 0.1262, 0.1391, 0.06398, 0.1025, 0.7461, 0.6848, 0.7255, 0.0961, 0.7801, 0.6671, 0.01023, 0.1101, 0.03973, 0.05181, 0.8532, 0.05759, 0.164, 0.1335, 0.07378, 0.05415, 0.8703, 0.05212, 0.7566, 0.09435, 0.1235, 0.0165, 0.0446]): _vg.add([_i], _w, 'REPLACE')
_vg = ob_cube_001.vertex_groups.new(name='finger_tips.L')
for _i, _w in zip([485, 488, 489, 490, 491, 492, 493, 494, 495, 496, 497, 498, 501, 502, 503, 504, 505, 508, 512, 515, 516, 517, 518, 519, 521, 547], [0.01963, 0.8496, 0.834, 0.925, 0.8738, 0.1126, 0.1433, 0.1298, 0.9743, 0.8824, 0.1079, 0.1608, 0.9503, 0.9859, 0.9386, 0.07398, 0.9317, 0.9874, 0.02181, 0.9398, 0.0613, 0.9392, 0.9868, 0.1308, 0.9876, 0.9721]): _vg.add([_i], _w, 'REPLACE')
_vg = ob_cube_001.vertex_groups.new(name='thumb.L')
for _i, _w in zip([100, 103, 104, 105, 108, 110, 111, 112, 113, 114, 115, 116, 117, 118, 399, 401, 409, 412, 413, 484, 485, 493, 498, 506, 509, 510, 512, 513, 514, 519, 520, 522, 523, 525, 527, 528, 531, 532, 533, 534, 536, 537, 539, 540, 541, 542, 543, 544, 545, 546], [0.0279, 0.1385, 0.1896, 0.2004, 0.5744, 0.9274, 0.7922, 0.1706, 0.02405, 0.1378, 0.828, 0.3415, 0.09245, 0.1649, 0.05952, 0.01014, 0.04558, 0.09155, 0.09967, 0.3171, 0.1294, 0.01589, 0.04709, 0.1597, 0.5889, 0.9649, 0.2789, 0.03201, 0.005817, 0.002076, 0.8325, 0.01546, 0.1094, 0.1788, 0.06828, 0.1185, 0.0658, 0.515, 0.861, 0.0624, 0.895, 0.06391, 0.5246, 0.06546, 0.9711, 0.8204, 0.9291, 0.9685, 0.946, 0.9619]): _vg.add([_i], _w, 'REPLACE')
_vg = ob_cube_001.vertex_groups.new(name='thumb_tip.L')
for _i, _w in zip([529, 530, 531, 532, 533, 534, 535, 536, 537, 538, 539, 540, 545], [0.9983, 0.9893, 0.9342, 0.4846, 0.1368, 0.9374, 0.994, 0.102, 0.9359, 0.9873, 0.4756, 0.9345, 0.049]): _vg.add([_i], _w, 'REPLACE')
_vg = ob_cube_001.vertex_groups.new(name='shoulder.R')
_vg = ob_cube_001.vertex_groups.new(name='bicep.R')
_vg = ob_cube_001.vertex_groups.new(name='forearm.R')
_vg = ob_cube_001.vertex_groups.new(name='hand.R')
_vg = ob_cube_001.vertex_groups.new(name='finger.R')
_vg = ob_cube_001.vertex_groups.new(name='finger_tips.R')
_vg = ob_cube_001.vertex_groups.new(name='thumb.R ')
_vg = ob_cube_001.vertex_groups.new(name='thumb_tip.R')
_vg = ob_cube_001.vertex_groups.new(name='thigh.L')
for _i, _w in zip([31, 33, 35, 37, 40, 49, 51, 52, 56, 63, 64, 65, 66, 68, 69, 72, 76, 77, 78, 80, 81, 85, 88, 89, 119, 120, 121, 122, 123, 124, 125, 126, 127, 128, 129, 130, 131, 132, 133, 134, 135, 136, 137, 138, 139, 140, 141, 142, 143, 145, 146, 148, 149, 153, 158, 159, 160, 161, 162, 163, 164, 168, 170, 171, 173, 177, 178, 179, 180, 181, 182, 187, 188, 189, 190, 191, 192, 193, 194, 195, 196, 197, 198, 270, 271, 272, 273, 274, 275, 276, 277, 282, 283, 284, 285, 286, 287, 288, 289, 290, 291, 292, 293, 294, 295, 296, 297, 309, 310, 311, 312, 313, 314, 315, 316, 317, 318, 319, 320, 321, 322, 323, 324, 325, 326, 327, 328, 329, 330, 331, 332, 333, 334, 335, 336, 337, 338, 339, 340, 341, 342, 343, 344, 345, 346, 347, 348, 362, 363, 364, 365, 366, 367, 368, 369], [0.1127, 0.186, 0.3163, 0.2738, 0.02414, 0.06323, 0.3511, 0.3729, 0.06006, 0.6757, 0.7654, 0.4943, 0.4905, 0.2129, 0.04559, 0.2952, 0.666, 0.7697, 0.1636, 0.1038, 0.01326, 0.163, 0.4674, 0.6076, 0.08284, 0.04969, 0.07504, 0.1579, 0.1678, 0.05928, 0.1302, 0.0724, 0.1238, 0.07427, 0.1463, 0.2373, 0.2545, 0.1076, 0.1997, 0.108, 0.05542, 0.01706, 0.009991, 0.1016, 0.1082, 0.00969, 0.01817, 0.0825, 0.04731, 0.1671, 0.03527, 0.6933, 0.2452, 0.6226, 0.05443, 0.1075, 0.164, 0.09017, 0.01858, 0.06894, 0.3359, 0.6857, 0.2946, 0.05414, 0.7782, 0.1506, 0.07569, 0.1511, 0.2305, 0.09575, 0.02014, 0.1423, 0.2473, 0.2696, 0.1523, 0.02909, 0.07427, 0.03813, 0.08227, 0.07248, 0.1334, 0.03212, 0.2157, 0.7338, 0.7201, 0.09817, 0.1015, 0.6947, 0.8212, 0.1263, 0.03115, 0.9666, 0.9728, 0.9921, 0.9837, 0.2318, 0.2449, 0.3157, 0.3127, 0.9833, 0.9776, 0.9483, 0.9532, 0.8255, 0.8476, 0.7296, 0.6827, 0.1332, 0.9582, 0.9781, 0.991, 0.9524, 0.2973, 0.228, 0.3002, 0.3243, 0.3049, 0.1125, 0.2493, 0.06332, 0.2734, 0.0738, 0.3281, 0.6961, 0.9557, 0.9837, 0.9686, 0.9459, 0.9556, 0.6973, 0.9784, 0.7839, 0.9702, 0.7717, 0.9436, 0.9491, 0.6664, 0.6923, 0.5075, 0.7381, 0.7466, 0.5378, 0.9754, 0.5303, 0.9836, 0.8262, 0.9681, 0.6984, 0.8184, 0.8041, 0.7016, 0.1313, 0.03411, 0.03579, 0.1205]): _vg.add([_i], _w, 'REPLACE')
_vg = ob_cube_001.vertex_groups.new(name='shin.L')
for _i, _w in zip([209, 211, 216, 217, 221, 222, 223, 224, 225, 226, 231, 232, 233, 234, 235, 236, 237, 238, 239, 240, 241, 242, 243, 244, 246, 247, 248, 249, 256, 257, 258, 259, 260, 261, 262, 263, 264, 265, 270, 271, 272, 273, 274, 275, 276, 277, 278, 279, 280, 281, 286, 287, 288, 289, 292, 293, 298, 299, 300, 301, 302, 303, 304, 305, 306, 307, 308, 309, 314, 315, 316, 317, 318, 319, 320, 321, 322, 323, 324, 325, 326, 328, 329, 330, 331, 333, 334, 335, 336, 349, 350, 351, 352, 353, 354, 355, 356, 357, 359, 360, 362, 363, 364, 365, 366, 367, 368, 369], [0.01915, 0.5415, 0.5624, 0.553, 0.132, 0.1319, 0.01808, 0.02263, 0.2903, 0.2906, 0.7914, 0.8289, 0.4339, 0.4291, 0.4865, 0.1483, 0.2685, 0.1457, 0.1061, 0.03612, 0.3083, 0.2816, 0.7523, 0.05597, 0.3155, 0.03222, 0.07587, 0.2245, 0.161, 0.4174, 0.5311, 0.7718, 0.7106, 0.4367, 0.4376, 0.5754, 0.8394, 0.8318, 0.2659, 0.2792, 0.9015, 0.8983, 0.3047, 0.1787, 0.8734, 0.9593, 0.9961, 0.9962, 0.9874, 0.9879, 0.7681, 0.755, 0.6839, 0.687, 0.04842, 0.0396, 0.9553, 0.9563, 0.8429, 0.8547, 0.9927, 0.9947, 0.9904, 0.987, 0.9889, 0.993, 0.994, 0.8664, 0.7023, 0.7719, 0.6996, 0.6752, 0.6947, 0.8871, 0.7505, 0.9365, 0.7264, 0.926, 0.6714, 0.3029, 0.03193, 0.01038, 0.05081, 0.03548, 0.3022, 0.216, 0.005001, 0.2278, 0.0521, 0.9871, 0.8771, 0.9464, 0.9634, 0.9617, 0.8996, 0.8686, 0.9542, 0.9326, 0.009249, 0.007668, 0.3008, 0.1815, 0.1957, 0.2979, 0.8684, 0.9578, 0.957, 0.8791]): _vg.add([_i], _w, 'REPLACE')
_vg = ob_cube_001.vertex_groups.new(name='foot.L')
for _i, _w in zip([199, 200, 201, 202, 203, 204, 205, 206, 207, 208, 209, 210, 211, 212, 213, 214, 215, 216, 217, 218, 219, 220, 221, 222, 223, 224, 225, 226, 227, 228, 229, 230, 231, 232, 233, 234, 235, 236, 237, 238, 239, 240, 241, 242, 243, 244, 245, 246, 247, 248, 249, 250, 251, 252, 253, 254, 255, 256, 257, 258, 259, 260, 261, 262, 263, 264, 265, 266, 267, 268, 269, 298, 299, 300, 301, 350, 351, 352, 353, 354, 355, 356, 357, 358, 359, 360, 361], [0.999, 0.9947, 0.9956, 0.9986, 0.9814, 0.9941, 0.996, 0.9755, 0.997, 0.9911, 0.9654, 0.9883, 0.4584, 0.995, 0.999, 0.9774, 0.9991, 0.4375, 0.4469, 0.9993, 0.9993, 0.9965, 0.868, 0.8681, 0.966, 0.9637, 0.7097, 0.7094, 0.9989, 0.9986, 0.9995, 0.9992, 0.2085, 0.171, 0.5661, 0.5709, 0.5135, 0.8517, 0.7315, 0.8543, 0.8939, 0.9569, 0.6917, 0.7183, 0.2477, 0.944, 0.9896, 0.6845, 0.9589, 0.9241, 0.7755, 0.9984, 0.9993, 0.9983, 0.9979, 0.9969, 0.993, 0.839, 0.5826, 0.4688, 0.2281, 0.2893, 0.5632, 0.5624, 0.4246, 0.1604, 0.1682, 0.9974, 0.9983, 0.9986, 0.9964, 0.03894, 0.03678, 0.157, 0.1452, 0.1228, 0.05349, 0.02253, 0.02594, 0.1003, 0.1314, 0.04103, 0.06731, 0.995, 0.9704, 0.9712, 0.9945]): _vg.add([_i], _w, 'REPLACE')
_vg = ob_cube_001.vertex_groups.new(name='thigh.R')
_vg = ob_cube_001.vertex_groups.new(name='shin.R')
_vg = ob_cube_001.vertex_groups.new(name='foot.R.001')
_vg = ob_cube_001.vertex_groups.new(name='thumb.R')
_vg = ob_cube_001.vertex_groups.new(name='foot.R')
_vg = ob_cube_001.vertex_groups.new(name='sternum.R')
for _i, _w in zip([1, 2, 8, 13, 14, 15, 24, 34, 36, 38, 47, 50, 53, 58, 59, 60, 61, 62, 67, 71, 73, 84, 87, 90, 91, 92, 93, 94, 95, 96, 144, 150, 154, 155, 157, 165, 169, 174, 175, 176, 374, 427, 428, 431, 439, 440, 462, 475, 477, 480, 481, 482, 483], [0.02937, 0.06506, 0.03279, 0.03356, 0.0614, 0.06961, 0.02645, 0.01897, 0.3169, 0.09082, 0.06902, 0.6138, 0.636, 0.06149, 0.1208, 0.06669, 0.07637, 0.1168, 0.187, 0.005994, 0.1459, 0.899, 0.1504, 0.125, 0.03707, 0.156, 0.1249, 0.1694, 0.06179, 0.07836, 0.08883, 0.05234, 0.03695, 0.02787, 0.008799, 0.4462, 0.6167, 0.5001, 0.1406, 0.09647, 0.0008038, 0.01445, 0.04794, 0.02059, 0.04119, 0.01147, 0.01515, 0.05008, 0.1216, 0.04081, 0.02917, 0.09278, 0.1119]): _vg.add([_i], _w, 'REPLACE')
_vg = ob_cube_001.vertex_groups.new(name='sternum.L')
for _i, _w in zip([14, 36, 50, 61, 92], [0.015, 0.2888, 0.08636, 0.03664, 0.04611]): _vg.add([_i], _w, 'REPLACE')
_vg = ob_cube_001.vertex_groups.new(name='hip.R')
for _i, _w in zip([31, 33, 35, 37, 39, 40, 42, 43, 45, 46, 48, 49, 51, 52, 54, 55, 56, 57, 63, 64, 65, 66, 68, 69, 70, 72, 74, 75, 76, 77, 78, 80, 81, 82, 85, 88, 89, 119, 120, 121, 122, 123, 124, 125, 126, 127, 128, 129, 130, 131, 132, 133, 134, 135, 136, 137, 138, 139, 140, 141, 142, 143, 145, 146, 147, 148, 149, 151, 152, 153, 158, 159, 160, 161, 162, 163, 164, 166, 167, 168, 170, 171, 172, 173, 177, 178, 179, 180, 181, 182, 187, 188, 189, 190, 191, 192, 193, 194, 195, 196, 197, 198, 294, 295, 296, 297, 338, 339, 340, 341, 342, 343, 345, 347, 476, 478, 479], [0.7886, 0.609, 0.109, 0.4614, 0.07655, 0.3231, 0.07584, 0.3633, 0.05803, 0.3598, 0.06964, 0.2347, 0.4422, 0.1015, 0.6597, 0.07055, 0.3994, 0.07132, 0.05636, 0.119, 0.4859, 0.4412, 0.7046, 0.3501, 0.072, 0.3761, 0.4999, 0.07316, 0.1607, 0.1914, 0.704, 0.02727, 0.3465, 0.07924, 0.01467, 0.5048, 0.04305, 0.5551, 0.6631, 0.7531, 0.2016, 0.2618, 0.8153, 0.474, 0.6196, 0.6047, 0.748, 0.6811, 0.1576, 0.1877, 0.817, 0.4478, 0.6855, 0.4625, 0.5341, 0.6731, 0.2295, 0.3385, 0.7864, 0.7183, 0.4612, 0.508, 0.7748, 0.3399, 0.07725, 0.2877, 0.5202, 0.4231, 0.0745, 0.2638, 0.7549, 0.5364, 0.5537, 0.809, 0.6276, 0.4738, 0.1947, 0.6139, 0.07163, 0.09295, 0.4504, 0.3698, 0.07429, 0.1261, 0.3574, 0.8209, 0.7343, 0.2889, 0.4124, 0.7883, 0.6964, 0.5369, 0.5275, 0.6786, 0.7451, 0.7739, 0.8072, 0.7901, 0.8014, 0.7255, 0.8052, 0.5404, 0.1474, 0.09678, 0.1444, 0.2323, 0.04699, 0.2888, 0.477, 0.05287, 0.08628, 0.4153, 0.4594, 0.08854, 0.06735, 0.06728, 0.06765]): _vg.add([_i], _w, 'REPLACE')
_vg = ob_cube_001.vertex_groups.new(name='hip.L')
for _i, _w in zip([46, 54, 121, 137, 140, 166, 191, 193], [0.1881, 0.05275, 0.01118, 0.0784, 0.02013, 0.01587, 0.05132, 0.002117]): _vg.add([_i], _w, 'REPLACE')
_m = ob_cube_001.modifiers.new('Mirror', 'MIRROR')
_m = ob_cube_001.modifiers.new('Armature', 'ARMATURE')
_m = ob_cube_001.modifiers.new('Armature.001', 'ARMATURE')
_m.object = ob_armature

# ---- collection membership
col_collection_1.objects.link(ob_armature)
col_collection_1.objects.link(ob_cube_001)

# ---- scene / render settings (as saved in the file)
scene.frame_start = 1; scene.frame_end = 250; scene.frame_set(0)
scene.render.engine = 'BLENDER_EEVEE_NEXT'
scene.render.resolution_percentage = 50
scene.render.dither_intensity = 0.0
scene.cycles.use_denoising = False
scene.cycles.samples = 128
scene.cycles.sampling_pattern = 'TABULATED_SOBOL'
scene.cycles.use_adaptive_sampling = False
scene.cycles.use_light_tree = False
scene.cycles.blur_glossy = 0.0
scene.cycles.sample_clamp_indirect = 0.0
scene.view_settings.view_transform = 'Standard'
bpy.context.view_layer.update()

# ---- added for rendering (the .blend has no active camera and no usable light): camera, sun
cam_auto = bpy.data.cameras.new('AutoCamera')
cam_auto.lens = 50.0
cam_auto.sensor_width = 36.0
cam_auto.clip_end = 1000.0
ob_auto_camera = bpy.data.objects.new('AutoCamera', cam_auto)
scene.collection.objects.link(ob_auto_camera)
ob_auto_camera.location = (4.35376, -5.77019, 5.60834)
ob_auto_camera.rotation_euler = (1.09748, -7.21219e-08, 0.694738)
scene.camera = ob_auto_camera
light_auto_sun = bpy.data.lights.new('AutoSun', 'SUN')
light_auto_sun.energy = 3.0
light_auto_sun.angle = 0.0523599
ob_auto_sun = bpy.data.objects.new('AutoSun', light_auto_sun)
scene.collection.objects.link(ob_auto_sun)
ob_auto_sun.rotation_euler = (0.872665, 0.174533, 0.523599)
bpy.context.view_layer.update()
